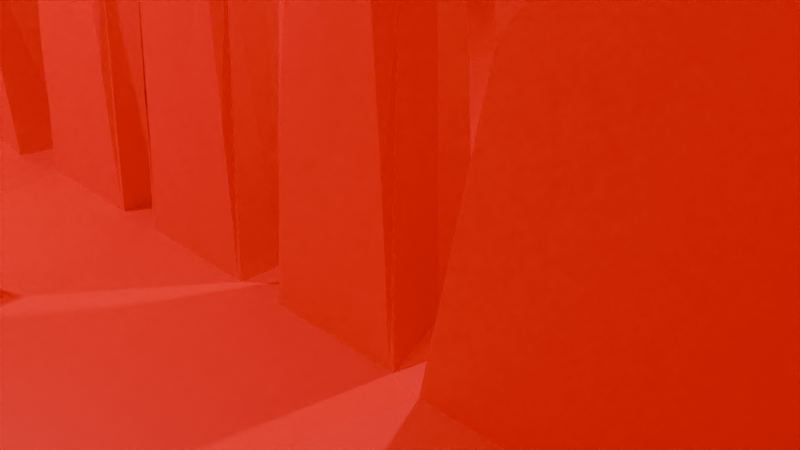 # Source: MapLayout.blend  (saved by Blender 4.3.32; exported with 4.5.12 LTS)
import bpy
from mathutils import Matrix  # noqa: F401  (used for matrix-valued properties, if any)

bpy.ops.wm.read_factory_settings(use_empty=True)
scene = bpy.context.scene
scene.name = 'Scene'

# ---- collections
col_collection = bpy.data.collections.new('Collection'); scene.collection.children.link(col_collection)

# ---- images (referenced by path relative to the original .blend; pixels are not part of the script)
import os
ASSET_DIR = os.environ.get("B2B_ASSET_DIR", "")  # directory of the original .blend (textures are referenced by path, not embedded)
HERE = os.path.dirname(os.path.abspath(__file__))  # packed textures are extracted next to this script under _unpacked/

def load_image(name, relpath, width, height, colorspace="sRGB"):
    """Load a texture the original file referenced (path relative to the .blend, or extracted next to this script)."""
    p = next((c for c in (os.path.join(HERE, relpath), os.path.join(ASSET_DIR, relpath)) if relpath and os.path.exists(c)), "")
    if p:
        img = bpy.data.images.load(p, check_existing=True)
        img.name = name
    else:  # same state as the original file: an image datablock whose file is absent (Cycles renders it pink)
        img = bpy.data.images.new(name, width, height)
        img.source = "FILE"
        img.filepath = "//" + (relpath or name)
    img.colorspace_settings.name = colorspace
    return img
img_marker_texture = load_image('Marker_texture', 'Tilt Brush/Exports/Untitled_3/fbx/Marker.png', 1024, 1024, 'sRGB')

# ---- materials (node trees are filled in below, after node groups)
mat_material_002 = bpy.data.materials.new('Material.002')
mat_material_001 = bpy.data.materials.new('Material.001')
mat_material_005 = bpy.data.materials.new('Material.005')
mat_material_003 = bpy.data.materials.new('Material.003')
mat_material_004 = bpy.data.materials.new('Material.004')
mat_material_006 = bpy.data.materials.new('Material.006')
mat_material_008 = bpy.data.materials.new('Material.008')

# ---- material node trees
mat_material_002.use_nodes = True; mat_material_002.node_tree.nodes.clear()
_N = mat_material_002.node_tree.nodes; _L = mat_material_002.node_tree.links
n0 = _N.new('ShaderNodeBsdfPrincipled'); n0.name = 'Principled BSDF'; n0.location = (10, 300)
n0.inputs[0].default_value = (0.2269, 0.8003, 0.03287, 1.0)
n1 = _N.new('ShaderNodeOutputMaterial'); n1.name = 'Material Output'; n1.location = (300, 300)
_L.new(n0.outputs[0], n1.inputs[0])
n1.is_active_output = True
mat_material_001.use_nodes = True; mat_material_001.node_tree.nodes.clear()
_N = mat_material_001.node_tree.nodes; _L = mat_material_001.node_tree.links
n0 = _N.new('ShaderNodeBsdfPrincipled'); n0.name = 'Principled BSDF'; n0.location = (10, 300)
n0.inputs[0].default_value = (1.0, 0.0003604, 0.0, 1.0)
n1 = _N.new('ShaderNodeOutputMaterial'); n1.name = 'Material Output'; n1.location = (300, 300)
_L.new(n0.outputs[0], n1.inputs[0])
n1.is_active_output = True
mat_material_005.use_nodes = True; mat_material_005.node_tree.nodes.clear()
_N = mat_material_005.node_tree.nodes; _L = mat_material_005.node_tree.links
n0 = _N.new('ShaderNodeBsdfPrincipled'); n0.name = 'Principled BSDF'; n0.location = (10, 300)
n0.inputs[1].default_value = 1.0
n0.inputs[2].default_value = 0.0
n1 = _N.new('ShaderNodeOutputMaterial'); n1.name = 'Material Output'; n1.location = (300, 300)
n2 = _N.new('ShaderNodeTexImage'); n2.name = 'Image Texture'; n2.location = (-336, 258)
n2.image = img_marker_texture
_L.new(n0.outputs[0], n1.inputs[0])
_L.new(n2.outputs[0], n0.inputs[0])
n1.is_active_output = True
mat_material_003.use_nodes = True; mat_material_003.node_tree.nodes.clear()
_N = mat_material_003.node_tree.nodes; _L = mat_material_003.node_tree.links
n0 = _N.new('ShaderNodeBsdfPrincipled'); n0.name = 'Principled BSDF'; n0.location = (10, 300)
n0.inputs[0].default_value = (0.8004, 0.001838, 0.0, 1.0)
n1 = _N.new('ShaderNodeOutputMaterial'); n1.name = 'Material Output'; n1.location = (300, 300)
_L.new(n0.outputs[0], n1.inputs[0])
n1.is_active_output = True
mat_material_004.use_nodes = True; mat_material_004.node_tree.nodes.clear()
_N = mat_material_004.node_tree.nodes; _L = mat_material_004.node_tree.links
n0 = _N.new('ShaderNodeBsdfPrincipled'); n0.name = 'Principled BSDF'; n0.location = (10, 300)
n0.inputs[0].default_value = (0.8003, 0.2654, 0.0005611, 1.0)
n1 = _N.new('ShaderNodeOutputMaterial'); n1.name = 'Material Output'; n1.location = (300, 300)
_L.new(n0.outputs[0], n1.inputs[0])
n1.is_active_output = True
mat_material_006.use_nodes = True; mat_material_006.node_tree.nodes.clear()
_N = mat_material_006.node_tree.nodes; _L = mat_material_006.node_tree.links
n0 = _N.new('ShaderNodeBsdfPrincipled'); n0.name = 'Principled BSDF'; n0.location = (10, 300)
n0.inputs[0].default_value = (0.003244, 0.6365, 0.6724, 1.0)
n0.inputs[2].default_value = 1.0
n0.inputs[3].default_value = 1.0
n1 = _N.new('ShaderNodeOutputMaterial'); n1.name = 'Material Output'; n1.location = (300, 300)
_L.new(n0.outputs[0], n1.inputs[0])
n1.is_active_output = True
mat_material_008.use_nodes = True; mat_material_008.node_tree.nodes.clear()
_N = mat_material_008.node_tree.nodes; _L = mat_material_008.node_tree.links
n0 = _N.new('ShaderNodeBsdfPrincipled'); n0.name = 'Principled BSDF'; n0.location = (10, 300)
n0.inputs[0].default_value = (0.02433, 0.8001, 0.0, 1.0)
n1 = _N.new('ShaderNodeOutputMaterial'); n1.name = 'Material Output'; n1.location = (300, 300)
_L.new(n0.outputs[0], n1.inputs[0])
n1.is_active_output = True

# ---- world
world_world = bpy.data.worlds.new('World'); scene.world = world_world
world_world.use_nodes = True; world_world.node_tree.nodes.clear()
_N = world_world.node_tree.nodes; _L = world_world.node_tree.links
n0 = _N.new('ShaderNodeOutputWorld'); n0.name = 'World Output'; n0.location = (300, 300)
n1 = _N.new('ShaderNodeBackground'); n1.name = 'Background'; n1.location = (10, 300)
n1.inputs[0].default_value = (0.05088, 0.05088, 0.05088, 1.0)
_L.new(n1.outputs[0], n0.inputs[0])
n0.is_active_output = True
world_world.color = (0.05088, 0.05088, 0.05088)
world_world.sun_shadow_jitter_overblur = 0.0

# ---- cameras
cam_camera = bpy.data.cameras.new('Camera')
cam_camera.clip_end = 100.0
cam_camera.ortho_scale = 7.314

# ---- lights
light_light = bpy.data.lights.new('Light', 'POINT')
light_light.energy = 1000.0
light_light.shadow_soft_size = 0.1
light_light_001 = bpy.data.lights.new('Light.001', 'POINT')
light_light_001.energy = 1000.0
light_light_001.shadow_soft_size = 0.1
light_light_002 = bpy.data.lights.new('Light.002', 'POINT')
light_light_002.energy = 1000.0
light_light_002.shadow_soft_size = 0.1
light_light_003 = bpy.data.lights.new('Light.003', 'POINT')
light_light_003.energy = 1000.0
light_light_003.shadow_soft_size = 0.1

# ---- meshes
me_cube_002 = bpy.data.meshes.new('Cube.002')
me_cube_002.from_pydata([(-1.0, -1.0, -1.0), (-1.0, -1.0, 1.0), (-1.0, 1.0, -1.0), (-1.0, 1.0, 1.0), (1.0, -1.0, -1.0), (1.0, -1.0, 1.0), (1.0, 1.0, -1.0), (1.0, 1.0, 1.0), (-1.0, -1.0, 0.3262), (-1.0, 1.0, 0.3262), (1.0, 1.0, 0.3262), (1.0, -1.0, 0.3262), (-1.0, 1.0, 0.1052), (1.0, 1.0, 0.1052), (1.0, -1.0, 0.1052), (-1.0, -1.0, 0.1052), (-1.0, -0.7, 0.1052), (-1.0, -0.7, 0.3262), (1.0, -0.7, 0.3262), (1.0, -0.7, 0.1052), (-1.0, 1.0, -0.4585), (1.0, 1.0, -0.4585), (1.0, -1.0, -0.4585), (-1.0, -1.0, -0.4585), (-0.07664, 1.0, -1.0), (-0.07664, 1.0, 1.0), (-0.07664, -1.0, -1.0), (-0.07664, -1.0, 1.0), (-0.07664, -1.0, 0.3262), (-0.07664, 1.0, 0.3262), (-0.07664, 1.0, 0.1052), (-0.07664, -1.0, 0.1052), (-0.07664, -0.7, 0.3262), (-0.07664, -0.7, 0.1052), (-0.07664, -1.0, -0.4585), (-0.07664, 1.0, -0.4585), (0.2321, 1.0, 1.0), (0.2321, -1.0, -1.0), (0.2321, 1.0, 0.3262), (0.2321, 1.0, 0.1052), (0.2321, 1.0, -0.4585), (0.2321, 1.0, -1.0), (0.2321, -1.0, 1.0), (0.2321, -1.0, 0.3262), (0.2321, -1.0, 0.1052), (0.2321, -0.7, 0.3262), (0.2321, -0.7, 0.1052), (0.2321, -1.0, -0.4585), (-0.09111, -1.4, -1.001), (-0.09111, -1.4, -0.4599), (-0.09561, -1.4, -0.4585), (0.2162, -1.4, -0.4585), (0.2192, -1.4, -1.0), (0.2156, -1.4, -0.4585), (-0.07664, -1.0, -1.0), (0.2321, -1.0, -1.0), (-0.09331, -1.404, -1.0), (0.2321, -1.404, -1.0)], [], [(8, 1, 3, 9), (38, 36, 7, 10), (10, 7, 5, 11), (28, 27, 1, 8), (41, 6, 4, 37), (8, 15, 16, 17), (13, 10, 11, 14), (39, 38, 10, 13), (15, 8, 9, 12), (23, 15, 12, 20), (40, 39, 13, 21), (21, 13, 14, 22), (34, 31, 15, 23), (33, 32, 17, 16), (14, 11, 18, 19), (28, 8, 17, 32), (44, 14, 19, 46), (26, 34, 23, 0), (6, 21, 22, 4), (41, 40, 21, 6), (0, 23, 20, 2), (2, 20, 35, 24), (15, 31, 33, 16), (43, 28, 32, 45), (46, 45, 32, 33), (47, 44, 31, 34), (20, 12, 30, 35), (12, 9, 29, 30), (2, 24, 26, 0), (43, 42, 27, 28), (9, 3, 25, 29), (11, 5, 42, 43), (22, 14, 44, 47), (19, 18, 45, 46), (11, 43, 45, 18), (4, 22, 47, 37), (24, 35, 40, 41), (31, 44, 46, 33), (35, 30, 39, 40), (30, 29, 38, 39), (24, 41, 37, 26), (29, 25, 36, 38), (34, 26, 48, 49), (47, 34, 50, 51), (37, 47, 53, 52), (26, 37, 55, 54), (54, 55, 57, 56), (5, 7, 3, 1)])
me_cube_002.polygons.foreach_set('use_smooth', [0, 0, 0, 0, 0, 0, 0, 0, 0, 0, 0, 0, 0, 0, 0, 0, 0, 0, 0, 0, 0, 0, 0, 0, 0, 1, 0, 0, 0, 0, 0, 0, 0, 0, 0, 0, 0, 0, 0, 0, 0, 0, 0, 1, 0, 0, 0, 0])
_uv = me_cube_002.uv_layers.new(name='UVMap')
_uv.uv.foreach_set('vector', [0.5408, 0.0, 0.625, 0.0, 0.625, 0.25, 0.5408, 0.25, 0.5408, 0.404, 0.625, 0.404, 0.625, 0.5, 0.5408, 0.5, 0.5408, 0.5, 0.625, 0.5, 0.625, 0.75, 0.5408, 0.75, 0.5408, 0.8846, 0.625, 0.8846, 0.625, 1.0, 0.5408, 1.0, 0.279, 0.5, 0.375, 0.5, 0.375, 0.75, 0.279, 0.75, 0.5408, 0.0, 0.5131, 0.0, 0.5131, 0.0, 0.5408, 0.0, 0.5131, 0.5, 0.5408, 0.5, 0.5408, 0.75, 0.5131, 0.75, 0.5131, 0.404, 0.5408, 0.404, 0.5408, 0.5, 0.5131, 0.5, 0.5131, 0.0, 0.5408, 0.0, 0.5408, 0.25, 0.5131, 0.25, 0.4427, 0.0, 0.5131, 0.0, 0.5131, 0.25, 0.4427, 0.25, 0.4427, 0.404, 0.5131, 0.404, 0.5131, 0.5, 0.4427, 0.5, 0.4427, 0.5, 0.5131, 0.5, 0.5131, 0.75, 0.4427, 0.75, 0.4427, 0.8846, 0.5131, 0.8846, 0.5131, 1.0, 0.4427, 1.0, 0.5131, 0.8846, 0.5408, 0.8846, 0.5408, 1.0, 0.5131, 1.0, 0.5131, 0.75, 0.5408, 0.75, 0.5408, 0.75, 0.5131, 0.75, 0.5408, 0.8846, 0.5408, 1.0, 0.5408, 1.0, 0.5408, 0.8846, 0.5131, 0.846, 0.5131, 0.75, 0.5131, 0.75, 0.5131, 0.846, 0.375, 0.8846, 0.4427, 0.8846, 0.4427, 1.0, 0.375, 1.0, 0.375, 0.5, 0.4427, 0.5, 0.4427, 0.75, 0.375, 0.75, 0.375, 0.404, 0.4427, 0.404, 0.4427, 0.5, 0.375, 0.5, 0.375, 0.0, 0.4427, 0.0, 0.4427, 0.25, 0.375, 0.25, 0.375, 0.25, 0.4427, 0.25, 0.4427, 0.3654, 0.375, 0.3654, 0.5131, 1.0, 0.5131, 0.8846, 0.5131, 0.8846, 0.5131, 1.0, 0.5408, 0.846, 0.5408, 0.8846, 0.5408, 0.8846, 0.5408, 0.846, 0.5131, 0.846, 0.5408, 0.846, 0.5408, 0.8846, 0.5131, 0.8846, 0.4427, 0.846, 0.5131, 0.846, 0.5131, 0.8846, 0.4427, 0.8846, 0.4427, 0.25, 0.5131, 0.25, 0.5131, 0.3654, 0.4427, 0.3654, 0.5131, 0.25, 0.5408, 0.25, 0.5408, 0.3654, 0.5131, 0.3654, 0.125, 0.5, 0.2404, 0.5, 0.2404, 0.75, 0.125, 0.75, 0.5408, 0.846, 0.625, 0.846, 0.625, 0.8846, 0.5408, 0.8846, 0.5408, 0.25, 0.625, 0.25, 0.625, 0.3654, 0.5408, 0.3654, 0.5408, 0.75, 0.625, 0.75, 0.625, 0.846, 0.5408, 0.846, 0.4427, 0.75, 0.5131, 0.75, 0.5131, 0.846, 0.4427, 0.846, 0.5131, 0.75, 0.5408, 0.75, 0.5408, 0.846, 0.5131, 0.846, 0.5408, 0.75, 0.5408, 0.846, 0.5408, 0.846, 0.5408, 0.75, 0.375, 0.75, 0.4427, 0.75, 0.4427, 0.846, 0.375, 0.846, 0.375, 0.3654, 0.4427, 0.3654, 0.4427, 0.404, 0.375, 0.404, 0.5131, 0.8846, 0.5131, 0.846, 0.5131, 0.846, 0.5131, 0.8846, 0.4427, 0.3654, 0.5131, 0.3654, 0.5131, 0.404, 0.4427, 0.404, 0.5131, 0.3654, 0.5408, 0.3654, 0.5408, 0.404, 0.5131, 0.404, 0.2404, 0.5, 0.279, 0.5, 0.279, 0.75, 0.2404, 0.75, 0.5408, 0.3654, 0.625, 0.3654, 0.625, 0.404, 0.5408, 0.404, 0.4427, 0.8846, 0.375, 0.8846, 0.375, 0.8846, 0.4427, 0.8846, 0.4427, 0.846, 0.4427, 0.8846, 0.4427, 0.8846, 0.4427, 0.846, 0.375, 0.846, 0.4427, 0.846, 0.4427, 0.846, 0.375, 0.846, 0.2404, 0.75, 0.279, 0.75, 0.279, 0.75, 0.2404, 0.75, 0.2404, 0.75, 0.279, 0.75, 0.279, 0.75, 0.2404, 0.75, 0.625, 0.75, 0.625, 0.5, 0.625, 0.25, 0.625, 0.0])
me_cube_002.materials.append(mat_material_002)
me_cube_002.update()
me_cube_003 = bpy.data.meshes.new('Cube.003')
me_cube_003.from_pydata([(-1.0, -1.0, -1.0), (-1.0, 1.0, -1.0), (1.0, -1.0, -1.0), (1.0, 1.0, -1.0), (-1.0, -1.0, 0.3262), (-1.0, 1.0, 0.3262), (1.0, 1.0, 0.3262), (1.0, -1.0, 0.3262), (-1.0, 1.0, 0.1052), (1.0, 1.0, 0.1052), (1.0, -1.0, 0.1052), (-1.0, -1.0, 0.1052), (-1.0, -1.002, 0.1052), (-1.0, -1.002, 0.3262), (1.0, -1.002, 0.3262), (1.0, -1.002, 0.1052), (-1.0, 1.0, -0.4585), (1.0, 1.0, -0.4585), (1.0, -1.0, -0.4585), (-1.0, -1.0, -0.4585), (-0.07664, 1.0, -1.0), (-0.07664, -1.0, -1.0), (-0.07664, -1.0, 0.3262), (-0.07664, 1.0, 0.3262), (-0.07664, 1.0, 0.1052), (-0.07664, -1.0, 0.1052), (-0.07664, -1.002, 0.3262), (-0.07664, -1.002, 0.1052), (-0.07664, -1.0, -0.4585), (-0.07664, 1.0, -0.4585), (0.2321, -1.0, -1.0), (0.2321, 1.0, 0.3262), (0.2321, 1.0, 0.1052), (0.2321, 1.0, -0.4585), (0.2321, 1.0, -1.0), (0.2321, -1.0, 0.3262), (0.2321, -1.0, 0.1052), (0.2321, -1.002, 0.3262), (0.2321, -1.002, 0.1052), (0.2321, -1.0, -0.4585), (0.2321, -1.0, -1.0), (0.2321, -1.0, -0.4585), (-1.0, 0.0, -1.0), (1.0, 0.0, -1.0), (1.0, 0.0, 0.3262), (-1.0, 0.0, 0.3262), (-1.0, 0.0, 0.1052), (1.0, 0.0, 0.1052), (1.0, 0.0, -0.4585), (-1.0, 0.0, -0.4585), (-0.2415, -0.01523, -0.9953), (0.5321, 4.53e-08, -1.0), (1.0, 0.09341, -1.0), (-1.0, 0.09341, 0.3262), (-1.0, 0.09341, 0.1052), (-1.0, 0.09341, -0.4585), (-1.0, 0.09341, -1.0), (1.0, 0.09341, 0.3262), (1.0, 0.09341, 0.1052), (1.0, 0.09341, -0.4585), (-0.2415, 0.1072, -0.9953), (0.5321, 0.09341, -1.0), (-1.0, 0.0, 0.2), (1.0, 0.0, 0.2), (-0.2415, 0.0004893, -0.3859), (0.5321, 4.53e-08, -0.4), (1.0, 0.09341, 0.2), (-1.0, 0.09341, 0.2), (-0.2415, 0.09292, -0.3859), (0.5321, 0.09341, -0.4), (-1.0, 0.0, 0.2), (1.0, 0.0, 0.2), (-0.07664, 0.0, 0.2), (0.2321, 0.0, 0.2), (1.0, 0.09341, 0.2), (-1.0, 0.09341, 0.2), (-0.07664, 0.09341, 0.2), (0.2321, 0.09341, 0.2), (0.07772, 1.0, -1.0), (0.07772, -1.0, 0.3262), (0.07772, -1.0, 0.1052), (0.07772, -1.002, 0.3262), (0.07772, -1.002, 0.1052), (0.07772, -1.0, -0.4585), (0.07772, -1.0, -1.0), (0.07772, 1.0, 0.3262), (0.07772, 1.0, 0.1052), (0.07772, 1.0, -0.4585), (0.1504, 1.097e-08, -1.0), (0.1504, 0.09341, -1.0), (0.1504, 1.097e-08, -0.4), (0.1504, 0.09341, -0.4), (0.07772, 0.0, 0.2), (0.07772, 0.09341, 0.2), (0.0005411, 1.0, -1.0), (0.0005411, -1.0, 0.3262), (0.0005411, -1.0, 0.1052), (0.0005412, -1.002, 0.3262), (0.0005412, -1.002, 0.1052), (0.0005411, -1.0, -0.4585), (-0.0518, -7.903e-09, -1.0), (-0.0518, 0.09341, -1.0), (-0.0518, 0.09341, -0.4), (0.0005411, 0.09341, 0.2), (0.0005411, -1.0, -1.0), (0.0005411, 1.0, 0.3262), (0.0005411, 1.0, 0.1052), (0.0005411, 1.0, -0.4585), (-0.0518, -7.903e-09, -0.4), (0.0005411, 0.0, 0.2), (0.1549, -1.0, -1.0), (0.1549, 1.0, 0.3262), (0.1549, 1.0, 0.1052), (0.1549, 1.0, -0.4585), (0.3526, 2.985e-08, -0.4), (0.1549, 0.0, 0.2), (0.1549, 1.0, -1.0), (0.1549, -1.0, 0.3262), (0.1549, -1.0, 0.1052), (0.1549, -1.002, 0.3262), (0.1549, -1.002, 0.1052), (0.1549, -1.0, -0.4585), (0.3526, 2.985e-08, -1.0), (0.3526, 0.09341, -1.0), (0.3526, 0.09341, -0.4), (0.1549, 0.09341, 0.2), (-0.03805, 1.0, -1.0), (-0.03805, -1.0, 0.3262), (-0.03805, -1.0, 0.1052), (-0.03805, -1.002, 0.3262), (-0.03805, -1.002, 0.1052), (-0.03805, -1.0, -0.4585), (-0.1984, -2.421e-08, -1.0), (-0.1984, 0.09341, -1.0), (-0.1984, 0.09341, -0.4), (-0.03805, 0.09341, 0.2), (-0.03805, -1.0, -1.0), (-0.03805, 1.0, 0.3262), (-0.03805, 1.0, 0.1052), (-0.03805, 1.0, -0.4585), (-0.1984, -2.421e-08, -0.4), (-0.03805, 0.0, 0.2), (0.03913, -1.0, -1.0), (0.03913, 1.0, 0.3262), (0.03913, 1.0, 0.1052), (0.03913, 1.0, -0.4585), (0.003807, -5.334e-09, -0.4), (0.03913, 0.0, 0.2), (0.03913, 1.0, -1.0), (0.03913, -1.0, 0.3262), (0.03913, -1.0, 0.1052), (0.03913, -1.002, 0.3262), (0.03913, -1.002, 0.1052), (0.03913, -1.0, -0.4585), (0.003807, -5.334e-09, -1.0), (0.003807, 0.09341, -1.0), (0.003807, 0.09341, -0.4), (0.03913, 0.09341, 0.2), (0.1163, 1.0, -1.0), (0.1163, -1.0, 0.3262), (0.1163, -1.0, 0.1052), (0.1163, -1.002, 0.3262), (0.1163, -1.002, 0.1052), (0.1163, -1.0, -0.4585), (0.206, 1.354e-08, -1.0), (0.206, 0.09341, -1.0), (0.206, 0.09341, -0.4), (0.1163, 0.09341, 0.2), (0.1163, -1.0, -1.0), (0.1163, 1.0, 0.3262), (0.1163, 1.0, 0.1052), (0.1163, 1.0, -0.4585), (0.206, 1.354e-08, -0.4), (0.1163, 0.0, 0.2), (0.1935, -1.0, -1.0), (0.1935, 1.0, 0.3262), (0.1935, 1.0, 0.1052), (0.1935, 1.0, -0.4585), (0.4065, 0.0004893, -0.3953), (0.1935, 0.0, 0.2), (0.1935, 1.0, -1.0), (0.1935, -1.0, 0.3262), (0.1935, -1.0, 0.1052), (0.1935, -1.002, 0.3262), (0.1935, -1.002, 0.1052), (0.1935, -1.0, -0.4585), (0.4065, -0.01523, -0.9953), (0.4065, 0.1072, -0.9953), (0.4065, 0.09292, -0.3953), (0.1935, 0.09341, 0.2), (-1.0, -1.0, 1.0), (-1.0, 1.0, 1.0), (1.0, -1.0, 1.0), (1.0, 1.0, 1.0), (-1.0, -1.0, 0.3262), (-1.0, 1.0, 0.3262), (1.0, 1.0, 0.3262), (1.0, -1.0, 0.3262), (-0.07664, 1.0, 1.0), (-0.07664, -1.0, 1.0), (-0.07664, -1.0, 0.3262), (-0.07664, 1.0, 0.3262), (0.2321, 1.0, 1.0), (0.2321, 1.0, 0.3262), (0.2321, -1.0, 1.0), (0.2321, -1.0, 0.3262), (-1.0, 0.0, 1.0), (1.0, 0.0, 1.0), (1.0, 0.0, 0.3262), (-1.0, 0.0, 0.3262), (-1.0, 0.09341, 1.0), (-1.0, 0.09341, 0.3262), (1.0, 0.09341, 1.0), (1.0, 0.09341, 0.3262), (-1.0, 0.0, 0.2), (1.0, 0.0, 0.2), (-0.07664, 0.0, 0.2), (0.2321, 0.0, 0.2), (1.0, 0.09341, 0.2), (-1.0, 0.09341, 0.2), (-0.07664, 0.09341, 0.2), (0.2321, 0.09341, 0.2), (-1.0, 0.0, 1.0), (1.0, 0.0, 1.0), (-0.07664, 0.0, 1.0), (0.2321, 0.0, 1.0), (1.0, 0.09341, 1.0), (-1.0, 0.09341, 1.0), (-0.07664, 0.09341, 1.0), (0.2321, 0.09341, 1.0), (0.07772, -1.0, 1.0), (0.07772, -1.0, 0.3262), (0.07772, 1.0, 1.0), (0.07772, 1.0, 0.3262), (0.0005411, -1.0, 1.0), (0.0005411, -1.0, 0.3262), (0.0005411, 1.0, 1.0), (0.0005411, 1.0, 0.3262), (0.1549, 1.0, 1.0), (0.1549, 1.0, 0.3262), (0.1549, -1.0, 1.0), (0.1549, -1.0, 0.3262), (-0.03805, -1.0, 1.0), (-0.03805, -1.0, 0.3262), (-0.03805, 1.0, 1.0), (-0.03805, 1.0, 0.3262), (0.03913, 1.0, 1.0), (0.03913, 1.0, 0.3262), (0.03913, -1.0, 1.0), (0.03913, -1.0, 0.3262), (0.1163, -1.0, 1.0), (0.1163, -1.0, 0.3262), (0.1163, 1.0, 1.0), (0.1163, 1.0, 0.3262), (0.1935, 1.0, 1.0), (0.1935, 1.0, 0.3262), (0.1935, -1.0, 1.0), (0.1935, -1.0, 0.3262), (-0.2312, 0.0467, -1.0), (-0.2312, 0.0467, -0.4), (-0.307, 0.109, -0.7), (-0.307, -0.01557, -0.7), (0.1504, 0.0467, -0.4), (0.1504, 0.0467, -1.0), (-0.0518, 0.0467, -1.0), (-0.0518, 0.0467, -0.4), (0.3526, 0.0467, -0.4), (0.3582, 0.0467, -0.9676), (-0.2015, 0.0467, -0.9676), (-0.1984, 0.0467, -0.4), (0.003807, 0.0467, -0.4), (0.003807, 0.0467, -1.0), (0.206, 0.0467, -1.0), (0.206, 0.0467, -0.4), (0.4082, 0.0467, -0.4), (0.4082, 0.0467, -1.0), (-0.191, 0.08084, -0.7), (-0.191, 0.01257, -0.7), (-0.0592, 0.01257, -0.7), (-0.0592, 0.08084, -0.7), (0.01122, 0.01257, -0.7), (0.01115, 0.0809, -0.7), (0.1277, 0.09341, -0.7), (0.1419, 0.01346, -0.7), (0.3452, 0.08084, -0.7), (0.3452, 0.01257, -0.7), (0.2134, 0.08084, -0.7), (0.2134, 0.01257, -0.7), (0.4462, -0.01557, -0.7), (0.4462, 0.109, -0.7), (0.431, 0.0467, -0.7), (0.2097, 0.0467, -0.7), (0.3489, 0.0467, -0.7), (-0.1947, 0.0467, -0.7), (-0.0555, 0.0467, -0.7), (0.007499, 0.04672, -0.7), (0.1426, 0.05007, -0.7), (-0.2766, 0.0467, -0.7), (0.0005411, -1.0, -0.4585), (-0.03805, -1.0, -0.4585), (0.003807, -5.334e-09, -0.4), (0.1504, 1.097e-08, -0.4), (-0.1984, -2.421e-08, -0.4), (-0.0518, -7.903e-09, -0.4), (0.206, 1.354e-08, -0.4), (0.3526, 2.985e-08, -0.4), (-0.05669, -8.473e-09, -0.9913), (-0.1935, -2.364e-08, -0.9913), (-0.05669, 0.09341, -0.9944), (-0.1935, 0.09341, -0.9944), (-0.06347, 0.09341, -0.4207), (-0.1867, 0.09341, -0.4207), (0.1455, 1.04e-08, -0.9944), (0.008697, -4.764e-09, -0.9944), (0.1455, 0.09341, -0.9944), (0.008697, 0.09341, -0.9944), (0.1504, 0.09341, -0.4), (0.003807, 0.09341, -0.4), (0.3477, 2.928e-08, -0.9944), (0.2109, 1.411e-08, -0.9944), (0.3477, 0.09341, -0.9944), (0.2109, 0.09341, -0.9944), (0.3526, 0.09341, -0.4), (0.206, 0.09341, -0.4), (-0.1725, 0.08982, -0.7), (-0.1725, 0.003589, -0.7), (-0.07763, 0.003589, -0.7), (-0.07763, 0.08982, -0.7), (0.02968, 0.003605, -0.7), (0.02941, 0.09006, -0.7), (0.1205, 0.09319, -0.7), (0.1243, 0.003828, -0.7), (0.3267, 0.08982, -0.7), (0.3267, 0.003589, -0.7), (0.2319, 0.08982, -0.7), (0.2319, 0.003589, -0.7), (0.07709, 2.819e-09, -0.4), (-0.1251, -1.606e-08, -0.4), (0.2793, 2.169e-08, -0.4), (-0.1251, -1.606e-08, -1.0), (-0.1251, 0.09341, -0.9973), (-0.1251, 0.09341, -0.4), (0.0771, 2.819e-09, -0.9973), (0.0771, 0.09341, -0.9973), (0.07709, 0.09341, -0.4), (0.2793, 2.169e-08, -0.9973), (0.2793, 0.09341, -0.9973), (0.2793, 0.09341, -0.4), (-0.187, 0.09341, -0.55), (-0.187, -2.249e-08, -0.85), (-0.06313, -9.614e-09, -0.55), (-0.06313, 0.09341, -0.85), (0.01522, -3.611e-09, -0.85), (0.01522, 0.09341, -0.55), (0.1391, 0.09341, -0.85), (0.1391, 9.26e-09, -0.55), (0.3412, 0.09341, -0.85), (0.3412, 2.813e-08, -0.55), (0.2174, 0.09341, -0.55), (0.2174, 1.526e-08, -0.85), (-0.187, 0.09341, -0.85), (-0.187, -2.249e-08, -0.55), (-0.06313, -9.614e-09, -0.85), (-0.06313, 0.09341, -0.55), (0.01522, -3.611e-09, -0.55), (0.01522, 0.09341, -0.85), (0.1391, 0.09341, -0.55), (0.1391, 9.26e-09, -0.85), (0.3412, 0.09341, -0.55), (0.3412, 2.813e-08, -0.85), (0.2174, 0.09341, -0.85), (0.2174, 1.526e-08, -0.55), (0.2793, 0.09162, -0.7), (0.07605, 0.09252, -0.7), (-0.1251, 0.09162, -0.7), (-0.1251, 0.001784, -0.7), (0.07706, 0.001844, -0.7), (0.2793, 0.001784, -0.7), (0.2793, 2.17e-08, -0.85), (0.07714, 2.825e-09, -0.55), (-0.125, -1.605e-08, -0.55), (-0.125, 0.09341, -0.85), (0.07714, 0.09341, -0.85), (0.2793, 0.09341, -0.55), (0.2793, 0.09341, -0.85), (0.07714, 0.09341, -0.55), (-0.125, 0.09341, -0.55), (-0.125, -1.605e-08, -0.85), (0.07714, 2.825e-09, -0.85), (0.2793, 2.17e-08, -0.55)], [], [(51, 43, 2, 30), (4, 11, 12, 13), (47, 44, 7, 10), (32, 31, 6, 9), (54, 53, 5, 8), (55, 54, 8, 16), (33, 32, 9, 17), (48, 47, 10, 18), (28, 25, 11, 19), (27, 26, 13, 12), (10, 7, 14, 15), (22, 4, 13, 26), (36, 10, 15, 38), (21, 28, 19, 0), (43, 48, 18, 2), (34, 33, 17, 3), (56, 55, 16, 1), (1, 16, 29, 20), (11, 25, 27, 12), (127, 22, 26, 129), (130, 129, 26, 27), (131, 128, 25, 28), (16, 8, 24, 29), (8, 5, 23, 24), (42, 50, 21, 0), (18, 10, 36, 39), (15, 14, 37, 38), (7, 35, 37, 14), (2, 18, 39, 30), (180, 177, 33, 34), (182, 36, 38, 184), (177, 176, 32, 33), (176, 175, 31, 32), (186, 51, 30, 174), (30, 39, 41, 40), (56, 60, 258, 50, 42), (0, 19, 49, 42), (52, 59, 48, 43), (59, 58, 47, 48), (19, 11, 46, 49), (11, 4, 45, 46), (58, 57, 44, 47), (61, 52, 43, 51), (34, 3, 52, 61), (9, 6, 57, 58), (17, 9, 58, 59), (3, 17, 59, 52), (1, 20, 60, 56), (180, 34, 61, 187), (42, 49, 55, 56), (49, 46, 54, 55), (46, 45, 53, 54), (56, 60, 260, 68, 67), (61, 52, 66, 69), (297, 261, 64, 259), (42, 50, 261, 64, 62), (51, 61, 69, 65), (51, 43, 63, 65), (269, 134, 68, 259), (67, 68, 76, 75), (140, 64, 72, 141), (65, 63, 71, 73), (188, 69, 77, 189), (69, 66, 74, 77), (62, 64, 72, 70), (64, 259, 68, 76, 72), (156, 91, 93, 157), (172, 90, 92, 173), (273, 166, 91, 262), (148, 78, 89, 155), (154, 88, 84, 142), (144, 143, 85, 86), (145, 144, 86, 87), (150, 80, 82, 152), (148, 145, 87, 78), (163, 160, 80, 83), (162, 161, 81, 82), (159, 79, 81, 161), (126, 139, 107, 94), (128, 96, 98, 130), (139, 138, 106, 107), (138, 137, 105, 106), (132, 100, 104, 136), (126, 94, 101, 133), (134, 102, 103, 135), (146, 108, 109, 147), (270, 156, 102, 265), (153, 150, 96, 99), (152, 151, 97, 98), (149, 95, 97, 151), (181, 117, 119, 183), (184, 183, 119, 120), (185, 182, 118, 121), (274, 188, 124, 266), (178, 114, 115, 179), (166, 124, 125, 167), (158, 116, 123, 165), (164, 122, 110, 168), (170, 169, 111, 112), (171, 170, 112, 113), (160, 118, 120, 162), (158, 171, 113, 116), (68, 134, 135, 76), (20, 126, 133, 60), (258, 268, 132, 50), (50, 132, 136, 21), (24, 23, 137, 138), (29, 24, 138, 139), (25, 128, 130, 27), (20, 29, 139, 126), (108, 140, 141, 109), (296, 283, 90, 262), (99, 96, 128, 131), (98, 97, 129, 130), (95, 127, 129, 97), (79, 149, 151, 81), (82, 81, 151, 152), (83, 80, 150, 153), (295, 281, 156, 270), (90, 146, 147, 92), (94, 107, 145, 148), (96, 150, 152, 98), (107, 106, 144, 145), (106, 105, 143, 144), (100, 154, 142, 104), (264, 271, 154, 100), (94, 148, 155, 101), (102, 156, 157, 103), (78, 87, 171, 158), (80, 160, 162, 82), (87, 86, 170, 171), (86, 85, 169, 170), (88, 164, 168, 84), (263, 272, 164, 88), (78, 158, 165, 89), (91, 166, 167, 93), (117, 159, 161, 119), (120, 119, 161, 162), (121, 118, 160, 163), (294, 279, 101, 264), (114, 172, 173, 115), (65, 178, 179, 73), (293, 277, 132, 268), (39, 36, 182, 185), (38, 37, 183, 184), (35, 181, 183, 37), (124, 188, 189, 125), (116, 180, 187, 123), (267, 275, 186, 122), (122, 186, 174, 110), (112, 111, 175, 176), (113, 112, 176, 177), (118, 182, 184, 120), (116, 113, 177, 180), (292, 285, 114, 266), (291, 287, 164, 272), (290, 289, 188, 274), (69, 188, 289, 187, 61), (186, 288, 178, 65, 51), (276, 133, 309, 360, 324), (164, 287, 335, 359, 319), (100, 132, 307, 339, 306), (146, 90, 301, 336, 300), (166, 286, 334, 358, 323), (114, 285, 333, 357, 305), (211, 210, 191, 195), (203, 202, 193, 196), (208, 207, 192, 197), (200, 199, 190, 194), (243, 242, 199, 200), (195, 191, 198, 201), (197, 192, 204, 205), (255, 254, 202, 203), (213, 212, 207, 208), (194, 190, 206, 209), (196, 193, 212, 213), (209, 206, 210, 211), (221, 218, 226, 229), (214, 216, 224, 222), (219, 220, 228, 227), (217, 215, 223, 225), (247, 246, 232, 233), (251, 250, 230, 231), (245, 244, 236, 237), (249, 248, 234, 235), (257, 256, 240, 241), (253, 252, 238, 239), (201, 198, 244, 245), (235, 234, 242, 243), (231, 230, 248, 249), (237, 236, 246, 247), (233, 232, 252, 253), (241, 240, 250, 251), (221, 229, 228, 220), (205, 204, 256, 257), (217, 225, 224, 216), (239, 238, 254, 255), (212, 210, 206, 207), (287, 172, 304, 371, 335), (123, 284, 332, 356, 320), (286, 165, 321, 370, 334), (91, 156, 317, 344, 316), (90, 283, 331, 355, 301), (285, 122, 318, 369, 333), (288, 290, 274, 178), (186, 275, 290, 288), (275, 187, 289, 290), (286, 291, 272, 165), (166, 273, 291, 286), (273, 172, 287, 291), (284, 292, 266, 124), (123, 267, 292, 284), (267, 122, 285, 292), (123, 187, 275, 267), (276, 293, 268, 133), (134, 269, 293, 276), (269, 140, 277, 293), (278, 294, 264, 100), (108, 265, 294, 278), (265, 102, 279, 294), (89, 165, 272, 263), (101, 155, 271, 264), (280, 295, 270, 146), (154, 271, 295, 280), (271, 155, 281, 295), (282, 296, 262, 91), (89, 263, 296, 282), (263, 88, 283, 296), (60, 133, 268, 258), (178, 274, 266, 114), (146, 270, 265, 108), (172, 273, 262, 90), (140, 269, 259, 64), (260, 297, 259, 68), (60, 258, 297, 260), (258, 50, 261, 297), (99, 131, 299, 298), (389, 338, 305, 357), (388, 342, 313, 352), (387, 339, 307, 349), (386, 341, 311, 348), (385, 344, 317, 353), (384, 346, 320, 356), (383, 372, 332, 368), (382, 373, 329, 365), (381, 374, 324, 360), (380, 375, 325, 361), (379, 376, 328, 364), (378, 377, 333, 369), (133, 101, 308, 340, 309), (277, 140, 302, 361, 325), (102, 134, 311, 341, 310), (278, 100, 306, 362, 326), (134, 276, 324, 348, 311), (140, 108, 303, 337, 302), (279, 102, 310, 363, 327), (132, 277, 325, 349, 307), (122, 164, 319, 345, 318), (280, 146, 300, 364, 328), (108, 278, 326, 350, 303), (165, 123, 320, 346, 321), (281, 155, 315, 365, 329), (101, 279, 327, 351, 308), (124, 166, 323, 347, 322), (282, 91, 316, 366, 330), (154, 280, 328, 352, 313), (283, 88, 312, 367, 331), (156, 281, 329, 353, 317), (88, 154, 313, 342, 312), (284, 124, 322, 368, 332), (89, 282, 330, 354, 314), (155, 89, 314, 343, 315), (172, 114, 305, 338, 304), (345, 378, 369, 318), (319, 359, 378, 345), (359, 335, 377, 378), (336, 379, 364, 300), (301, 355, 379, 336), (355, 331, 376, 379), (337, 380, 361, 302), (303, 350, 380, 337), (350, 326, 375, 380), (340, 381, 360, 309), (308, 351, 381, 340), (351, 327, 374, 381), (343, 382, 365, 315), (314, 354, 382, 343), (354, 330, 373, 382), (347, 383, 368, 322), (323, 358, 383, 347), (358, 334, 372, 383), (372, 384, 356, 332), (334, 370, 384, 372), (370, 321, 346, 384), (373, 385, 353, 329), (330, 366, 385, 373), (366, 316, 344, 385), (374, 386, 348, 324), (327, 363, 386, 374), (363, 310, 341, 386), (375, 387, 349, 325), (326, 362, 387, 375), (362, 306, 339, 387), (376, 388, 352, 328), (331, 367, 388, 376), (367, 312, 342, 388), (377, 389, 357, 333), (335, 371, 389, 377), (371, 304, 338, 389)])
me_cube_003.polygons.foreach_set('use_smooth', [0, 0, 0, 0, 0, 0, 0, 0, 0, 0, 0, 0, 0, 0, 0, 0, 0, 0, 0, 0, 0, 1, 0, 0, 0, 0, 0, 0, 0, 0, 0, 0, 0, 0, 0, 0, 0, 0, 0, 0, 0, 0, 0, 0, 0, 0, 0, 0, 0, 0, 0, 0, 0, 0, 0, 0, 0, 0, 0, 0, 0, 0, 0, 0, 0, 0, 0, 0, 0, 0, 0, 0, 0, 0, 0, 1, 0, 0, 0, 0, 0, 0, 0, 0, 0, 0, 0, 1, 0, 0, 0, 0, 1, 0, 0, 0, 0, 0, 0, 0, 0, 0, 0, 0, 0, 0, 0, 0, 0, 0, 0, 0, 1, 0, 0, 0, 0, 1, 0, 0, 0, 0, 0, 0, 0, 0, 0, 0, 0, 0, 0, 0, 0, 0, 0, 0, 0, 0, 1, 0, 0, 0, 0, 1, 0, 0, 0, 0, 0, 0, 0, 0, 0, 0, 0, 0, 0, 0, 0, 0, 0, 0, 0, 0, 0, 0, 0, 0, 0, 0, 0, 0, 0, 0, 0, 0, 0, 0, 0, 0, 0, 0, 0, 0, 0, 0, 0, 0, 0, 0, 0, 0, 0, 0, 0, 0, 0, 0, 0, 0, 0, 0, 0, 0, 0, 0, 0, 0, 0, 0, 0, 0, 0, 0, 0, 0, 0, 0, 0, 0, 0, 0, 0, 0, 0, 0, 0, 0, 0, 0, 0, 0, 0, 0, 0, 0, 1, 0, 0, 0, 0, 0, 0, 0, 0, 0, 0, 0, 0, 0, 0, 0, 0, 0, 0, 0, 0, 0, 0, 0, 0, 0, 0, 0, 0, 0, 0, 0, 0, 0, 0, 0, 0, 0, 0, 0, 0, 0, 0, 0, 0, 0, 0, 0, 0, 0, 0, 0, 0, 0, 0, 0, 0, 0, 0, 0, 0, 0, 0, 0, 0, 0, 0, 0, 0, 0, 0, 0, 0])
_uv = me_cube_003.uv_layers.new(name='UVMap')
_uv.uv.foreach_set('vector', [0.279, 0.625, 0.375, 0.625, 0.375, 0.75, 0.279, 0.75, 0.5408, 0.0, 0.5131, 0.0, 0.5131, 0.0, 0.5408, 0.0, 0.5131, 0.625, 0.5408, 0.625, 0.5408, 0.75, 0.5131, 0.75, 0.5131, 0.404, 0.5408, 0.404, 0.5408, 0.5, 0.5131, 0.5, 0.5131, 0.1367, 0.5408, 0.1367, 0.5408, 0.25, 0.5131, 0.25, 0.4427, 0.1367, 0.5131, 0.1367, 0.5131, 0.25, 0.4427, 0.25, 0.4427, 0.404, 0.5131, 0.404, 0.5131, 0.5, 0.4427, 0.5, 0.4427, 0.625, 0.5131, 0.625, 0.5131, 0.75, 0.4427, 0.75, 0.4427, 0.8846, 0.5131, 0.8846, 0.5131, 1.0, 0.4427, 1.0, 0.5131, 0.8846, 0.5408, 0.8846, 0.5408, 1.0, 0.5131, 1.0, 0.5131, 0.75, 0.5408, 0.75, 0.5408, 0.75, 0.5131, 0.75, 0.5408, 0.8846, 0.5408, 1.0, 0.5408, 1.0, 0.5408, 0.8846, 0.5131, 0.846, 0.5131, 0.75, 0.5131, 0.75, 0.5131, 0.846, 0.375, 0.8846, 0.4427, 0.8846, 0.4427, 1.0, 0.375, 1.0, 0.375, 0.625, 0.4427, 0.625, 0.4427, 0.75, 0.375, 0.75, 0.375, 0.404, 0.4427, 0.404, 0.4427, 0.5, 0.375, 0.5, 0.375, 0.1367, 0.4427, 0.1367, 0.4427, 0.25, 0.375, 0.25, 0.375, 0.25, 0.4427, 0.25, 0.4427, 0.3654, 0.375, 0.3654, 0.5131, 1.0, 0.5131, 0.8846, 0.5131, 0.8846, 0.5131, 1.0, 0.5408, 0.8798, 0.5408, 0.8846, 0.5408, 0.8846, 0.5408, 0.8798, 0.5131, 0.8798, 0.5408, 0.8798, 0.5408, 0.8846, 0.5131, 0.8846, 0.4427, 0.8798, 0.5131, 0.8798, 0.5131, 0.8846, 0.4427, 0.8846, 0.4427, 0.25, 0.5131, 0.25, 0.5131, 0.3654, 0.4427, 0.3654, 0.5131, 0.25, 0.5408, 0.25, 0.5408, 0.3654, 0.5131, 0.3654, 0.125, 0.625, 0.2404, 0.625, 0.2404, 0.75, 0.125, 0.75, 0.4427, 0.75, 0.5131, 0.75, 0.5131, 0.846, 0.4427, 0.846, 0.5131, 0.75, 0.5408, 0.75, 0.5408, 0.846, 0.5131, 0.846, 0.5408, 0.75, 0.5408, 0.846, 0.5408, 0.846, 0.5408, 0.75, 0.375, 0.75, 0.4427, 0.75, 0.4427, 0.846, 0.375, 0.846, 0.375, 0.3992, 0.4427, 0.3992, 0.4427, 0.404, 0.375, 0.404, 0.5131, 0.8508, 0.5131, 0.846, 0.5131, 0.846, 0.5131, 0.8508, 0.4427, 0.3992, 0.5131, 0.3992, 0.5131, 0.404, 0.4427, 0.404, 0.5131, 0.3992, 0.5408, 0.3992, 0.5408, 0.404, 0.5131, 0.404, 0.2742, 0.625, 0.279, 0.625, 0.279, 0.75, 0.2742, 0.75, 0.375, 0.846, 0.4427, 0.846, 0.4427, 0.846, 0.375, 0.846, 0.125, 0.6133, 0.2404, 0.6133, 0.2404, 0.6192, 0.2404, 0.625, 0.125, 0.625, 0.375, 0.0, 0.4427, 0.0, 0.4427, 0.125, 0.375, 0.125, 0.375, 0.6133, 0.4427, 0.6133, 0.4427, 0.625, 0.375, 0.625, 0.4427, 0.6133, 0.5131, 0.6133, 0.5131, 0.625, 0.4427, 0.625, 0.4427, 0.0, 0.5131, 0.0, 0.5131, 0.125, 0.4427, 0.125, 0.5131, 0.0, 0.5408, 0.0, 0.5408, 0.125, 0.5131, 0.125, 0.5131, 0.6133, 0.5408, 0.6133, 0.5408, 0.625, 0.5131, 0.625, 0.279, 0.6133, 0.375, 0.6133, 0.375, 0.625, 0.279, 0.625, 0.279, 0.5, 0.375, 0.5, 0.375, 0.6133, 0.279, 0.6133, 0.5131, 0.5, 0.5408, 0.5, 0.5408, 0.6133, 0.5131, 0.6133, 0.4427, 0.5, 0.5131, 0.5, 0.5131, 0.6133, 0.4427, 0.6133, 0.375, 0.5, 0.4427, 0.5, 0.4427, 0.6133, 0.375, 0.6133, 0.125, 0.5, 0.2404, 0.5, 0.2404, 0.6133, 0.125, 0.6133, 0.2742, 0.5, 0.279, 0.5, 0.279, 0.6133, 0.2742, 0.6133, 0.375, 0.125, 0.4427, 0.125, 0.4427, 0.1367, 0.375, 0.1367, 0.4427, 0.125, 0.5131, 0.125, 0.5131, 0.1367, 0.4427, 0.1367, 0.5131, 0.125, 0.5408, 0.125, 0.5408, 0.1367, 0.5131, 0.1367, 0.125, 0.6133, 0.2404, 0.6133, 0.2404, 0.6133, 0.2404, 0.6133, 0.125, 0.6133, 0.279, 0.6133, 0.375, 0.6133, 0.375, 0.6133, 0.279, 0.6133, 0.2404, 0.6192, 0.2404, 0.625, 0.2404, 0.625, 0.2404, 0.6192, 0.125, 0.625, 0.2404, 0.625, 0.2404, 0.625, 0.2404, 0.625, 0.125, 0.625, 0.279, 0.625, 0.279, 0.6133, 0.279, 0.6133, 0.279, 0.625, 0.279, 0.625, 0.375, 0.625, 0.375, 0.625, 0.279, 0.625, 0.2452, 0.6192, 0.2452, 0.6133, 0.2404, 0.6133, 0.2404, 0.6192, 0.125, 0.6133, 0.2404, 0.6133, 0.2404, 0.6133, 0.125, 0.6133, 0.2452, 0.625, 0.2404, 0.625, 0.2404, 0.625, 0.2452, 0.625, 0.279, 0.625, 0.375, 0.625, 0.375, 0.625, 0.279, 0.625, 0.2742, 0.6133, 0.279, 0.6133, 0.279, 0.6133, 0.2742, 0.6133, 0.279, 0.6133, 0.375, 0.6133, 0.375, 0.6133, 0.279, 0.6133, 0.125, 0.625, 0.2404, 0.625, 0.2404, 0.625, 0.125, 0.625, 0.2404, 0.625, 0.2404, 0.6192, 0.2404, 0.6133, 0.2404, 0.6133, 0.2404, 0.625, 0.2549, 0.6133, 0.2597, 0.6133, 0.2597, 0.6133, 0.2549, 0.6133, 0.2645, 0.625, 0.2597, 0.625, 0.2597, 0.625, 0.2645, 0.625, 0.2645, 0.6192, 0.2645, 0.6133, 0.2597, 0.6133, 0.2597, 0.6192, 0.2549, 0.5, 0.2597, 0.5, 0.2597, 0.6133, 0.2549, 0.6133, 0.2549, 0.625, 0.2597, 0.625, 0.2597, 0.75, 0.2549, 0.75, 0.5131, 0.3799, 0.5408, 0.3799, 0.5408, 0.3847, 0.5131, 0.3847, 0.4427, 0.3799, 0.5131, 0.3799, 0.5131, 0.3847, 0.4427, 0.3847, 0.5131, 0.8701, 0.5131, 0.8653, 0.5131, 0.8653, 0.5131, 0.8701, 0.375, 0.3799, 0.4427, 0.3799, 0.4427, 0.3847, 0.375, 0.3847, 0.4427, 0.8605, 0.5131, 0.8605, 0.5131, 0.8653, 0.4427, 0.8653, 0.5131, 0.8605, 0.5408, 0.8605, 0.5408, 0.8653, 0.5131, 0.8653, 0.5408, 0.8605, 0.5408, 0.8653, 0.5408, 0.8653, 0.5408, 0.8605, 0.375, 0.3702, 0.4427, 0.3702, 0.4427, 0.3751, 0.375, 0.3751, 0.5131, 0.8798, 0.5131, 0.8749, 0.5131, 0.8749, 0.5131, 0.8798, 0.4427, 0.3702, 0.5131, 0.3702, 0.5131, 0.3751, 0.4427, 0.3751, 0.5131, 0.3702, 0.5408, 0.3702, 0.5408, 0.3751, 0.5131, 0.3751, 0.2452, 0.625, 0.2501, 0.625, 0.2501, 0.75, 0.2452, 0.75, 0.2452, 0.5, 0.2501, 0.5, 0.2501, 0.6133, 0.2452, 0.6133, 0.2452, 0.6133, 0.2501, 0.6133, 0.2501, 0.6133, 0.2452, 0.6133, 0.2549, 0.625, 0.2501, 0.625, 0.2501, 0.625, 0.2549, 0.625, 0.2549, 0.6192, 0.2549, 0.6133, 0.2501, 0.6133, 0.2501, 0.6192, 0.4427, 0.8701, 0.5131, 0.8701, 0.5131, 0.8749, 0.4427, 0.8749, 0.5131, 0.8701, 0.5408, 0.8701, 0.5408, 0.8749, 0.5131, 0.8749, 0.5408, 0.8701, 0.5408, 0.8749, 0.5408, 0.8749, 0.5408, 0.8701, 0.5408, 0.8508, 0.5408, 0.8556, 0.5408, 0.8556, 0.5408, 0.8508, 0.5131, 0.8508, 0.5408, 0.8508, 0.5408, 0.8556, 0.5131, 0.8556, 0.4427, 0.8508, 0.5131, 0.8508, 0.5131, 0.8556, 0.4427, 0.8556, 0.2742, 0.6192, 0.2742, 0.6133, 0.2694, 0.6133, 0.2694, 0.6192, 0.2742, 0.625, 0.2694, 0.625, 0.2694, 0.625, 0.2742, 0.625, 0.2645, 0.6133, 0.2694, 0.6133, 0.2694, 0.6133, 0.2645, 0.6133, 0.2645, 0.5, 0.2694, 0.5, 0.2694, 0.6133, 0.2645, 0.6133, 0.2645, 0.625, 0.2694, 0.625, 0.2694, 0.75, 0.2645, 0.75, 0.5131, 0.3895, 0.5408, 0.3895, 0.5408, 0.3944, 0.5131, 0.3944, 0.4427, 0.3895, 0.5131, 0.3895, 0.5131, 0.3944, 0.4427, 0.3944, 0.5131, 0.8605, 0.5131, 0.8556, 0.5131, 0.8556, 0.5131, 0.8605, 0.375, 0.3895, 0.4427, 0.3895, 0.4427, 0.3944, 0.375, 0.3944, 0.2404, 0.6133, 0.2452, 0.6133, 0.2452, 0.6133, 0.2404, 0.6133, 0.2404, 0.5, 0.2452, 0.5, 0.2452, 0.6133, 0.2404, 0.6133, 0.2404, 0.6192, 0.2452, 0.6192, 0.2452, 0.625, 0.2404, 0.625, 0.2404, 0.625, 0.2452, 0.625, 0.2452, 0.75, 0.2404, 0.75, 0.5131, 0.3654, 0.5408, 0.3654, 0.5408, 0.3702, 0.5131, 0.3702, 0.4427, 0.3654, 0.5131, 0.3654, 0.5131, 0.3702, 0.4427, 0.3702, 0.5131, 0.8846, 0.5131, 0.8798, 0.5131, 0.8798, 0.5131, 0.8846, 0.375, 0.3654, 0.4427, 0.3654, 0.4427, 0.3702, 0.375, 0.3702, 0.2501, 0.625, 0.2452, 0.625, 0.2452, 0.625, 0.2501, 0.625, 0.2597, 0.6192, 0.2597, 0.625, 0.2597, 0.625, 0.2597, 0.6192, 0.4427, 0.8749, 0.5131, 0.8749, 0.5131, 0.8798, 0.4427, 0.8798, 0.5131, 0.8749, 0.5408, 0.8749, 0.5408, 0.8798, 0.5131, 0.8798, 0.5408, 0.8749, 0.5408, 0.8798, 0.5408, 0.8798, 0.5408, 0.8749, 0.5408, 0.8653, 0.5408, 0.8701, 0.5408, 0.8701, 0.5408, 0.8653, 0.5131, 0.8653, 0.5408, 0.8653, 0.5408, 0.8701, 0.5131, 0.8701, 0.4427, 0.8653, 0.5131, 0.8653, 0.5131, 0.8701, 0.4427, 0.8701, 0.2549, 0.6192, 0.2549, 0.6133, 0.2549, 0.6133, 0.2549, 0.6192, 0.2597, 0.625, 0.2549, 0.625, 0.2549, 0.625, 0.2597, 0.625, 0.375, 0.3751, 0.4427, 0.3751, 0.4427, 0.3799, 0.375, 0.3799, 0.5131, 0.8749, 0.5131, 0.8701, 0.5131, 0.8701, 0.5131, 0.8749, 0.4427, 0.3751, 0.5131, 0.3751, 0.5131, 0.3799, 0.4427, 0.3799, 0.5131, 0.3751, 0.5408, 0.3751, 0.5408, 0.3799, 0.5131, 0.3799, 0.2501, 0.625, 0.2549, 0.625, 0.2549, 0.75, 0.2501, 0.75, 0.2501, 0.6192, 0.2549, 0.6192, 0.2549, 0.625, 0.2501, 0.625, 0.2501, 0.5, 0.2549, 0.5, 0.2549, 0.6133, 0.2501, 0.6133, 0.2501, 0.6133, 0.2549, 0.6133, 0.2549, 0.6133, 0.2501, 0.6133, 0.375, 0.3847, 0.4427, 0.3847, 0.4427, 0.3895, 0.375, 0.3895, 0.5131, 0.8653, 0.5131, 0.8605, 0.5131, 0.8605, 0.5131, 0.8653, 0.4427, 0.3847, 0.5131, 0.3847, 0.5131, 0.3895, 0.4427, 0.3895, 0.5131, 0.3847, 0.5408, 0.3847, 0.5408, 0.3895, 0.5131, 0.3895, 0.2597, 0.625, 0.2645, 0.625, 0.2645, 0.75, 0.2597, 0.75, 0.2597, 0.6192, 0.2645, 0.6192, 0.2645, 0.625, 0.2597, 0.625, 0.2597, 0.5, 0.2645, 0.5, 0.2645, 0.6133, 0.2597, 0.6133, 0.2597, 0.6133, 0.2645, 0.6133, 0.2645, 0.6133, 0.2597, 0.6133, 0.5408, 0.8556, 0.5408, 0.8605, 0.5408, 0.8605, 0.5408, 0.8556, 0.5131, 0.8556, 0.5408, 0.8556, 0.5408, 0.8605, 0.5131, 0.8605, 0.4427, 0.8556, 0.5131, 0.8556, 0.5131, 0.8605, 0.4427, 0.8605, 0.2501, 0.6192, 0.2501, 0.6133, 0.2501, 0.6133, 0.2501, 0.6192, 0.2694, 0.625, 0.2645, 0.625, 0.2645, 0.625, 0.2694, 0.625, 0.279, 0.625, 0.2742, 0.625, 0.2742, 0.625, 0.279, 0.625, 0.2452, 0.6192, 0.2452, 0.625, 0.2452, 0.625, 0.2452, 0.6192, 0.4427, 0.846, 0.5131, 0.846, 0.5131, 0.8508, 0.4427, 0.8508, 0.5131, 0.846, 0.5408, 0.846, 0.5408, 0.8508, 0.5131, 0.8508, 0.5408, 0.846, 0.5408, 0.8508, 0.5408, 0.8508, 0.5408, 0.846, 0.2694, 0.6133, 0.2742, 0.6133, 0.2742, 0.6133, 0.2694, 0.6133, 0.2694, 0.5, 0.2742, 0.5, 0.2742, 0.6133, 0.2694, 0.6133, 0.2694, 0.6192, 0.2742, 0.6192, 0.2742, 0.625, 0.2694, 0.625, 0.2694, 0.625, 0.2742, 0.625, 0.2742, 0.75, 0.2694, 0.75, 0.5131, 0.3944, 0.5408, 0.3944, 0.5408, 0.3992, 0.5131, 0.3992, 0.4427, 0.3944, 0.5131, 0.3944, 0.5131, 0.3992, 0.4427, 0.3992, 0.5131, 0.8556, 0.5131, 0.8508, 0.5131, 0.8508, 0.5131, 0.8556, 0.375, 0.3944, 0.4427, 0.3944, 0.4427, 0.3992, 0.375, 0.3992, 0.2694, 0.6192, 0.2694, 0.625, 0.2694, 0.625, 0.2694, 0.6192, 0.2645, 0.6192, 0.2645, 0.625, 0.2645, 0.625, 0.2645, 0.6192, 0.2742, 0.6192, 0.2742, 0.6133, 0.2742, 0.6133, 0.2742, 0.6192, 0.279, 0.6133, 0.2742, 0.6133, 0.2742, 0.6133, 0.2742, 0.6133, 0.279, 0.6133, 0.2742, 0.625, 0.2742, 0.625, 0.2742, 0.625, 0.279, 0.625, 0.279, 0.625, 0.2452, 0.6133, 0.2452, 0.6133, 0.2452, 0.6133, 0.2452, 0.6133, 0.2452, 0.6133, 0.2645, 0.625, 0.2645, 0.625, 0.2645, 0.625, 0.2645, 0.625, 0.2645, 0.625, 0.2501, 0.625, 0.2452, 0.625, 0.2452, 0.625, 0.2477, 0.625, 0.2501, 0.625, 0.2549, 0.625, 0.2597, 0.625, 0.2597, 0.625, 0.2573, 0.625, 0.2549, 0.625, 0.2645, 0.6133, 0.2645, 0.6133, 0.2645, 0.6133, 0.2645, 0.6133, 0.2645, 0.6133, 0.2694, 0.625, 0.2694, 0.625, 0.2694, 0.625, 0.2694, 0.625, 0.2694, 0.625, 0.5408, 0.1367, 0.625, 0.1367, 0.625, 0.25, 0.5408, 0.25, 0.5408, 0.404, 0.625, 0.404, 0.625, 0.5, 0.5408, 0.5, 0.5408, 0.625, 0.625, 0.625, 0.625, 0.75, 0.5408, 0.75, 0.5408, 0.8846, 0.625, 0.8846, 0.625, 1.0, 0.5408, 1.0, 0.5408, 0.8798, 0.625, 0.8798, 0.625, 0.8846, 0.5408, 0.8846, 0.5408, 0.25, 0.625, 0.25, 0.625, 0.3654, 0.5408, 0.3654, 0.5408, 0.75, 0.625, 0.75, 0.625, 0.846, 0.5408, 0.846, 0.5408, 0.3992, 0.625, 0.3992, 0.625, 0.404, 0.5408, 0.404, 0.5408, 0.6133, 0.625, 0.6133, 0.625, 0.625, 0.5408, 0.625, 0.5408, 0.0, 0.625, 0.0, 0.625, 0.125, 0.5408, 0.125, 0.5408, 0.5, 0.625, 0.5, 0.625, 0.6133, 0.5408, 0.6133, 0.5408, 0.125, 0.625, 0.125, 0.625, 0.1367, 0.5408, 0.1367, 0.279, 0.6133, 0.375, 0.6133, 0.375, 0.6133, 0.279, 0.6133, 0.125, 0.625, 0.2404, 0.625, 0.2404, 0.625, 0.125, 0.625, 0.125, 0.6133, 0.2404, 0.6133, 0.2404, 0.6133, 0.125, 0.6133, 0.279, 0.625, 0.375, 0.625, 0.375, 0.625, 0.279, 0.625, 0.5408, 0.3799, 0.625, 0.3799, 0.625, 0.3847, 0.5408, 0.3847, 0.5408, 0.8605, 0.625, 0.8605, 0.625, 0.8653, 0.5408, 0.8653, 0.5408, 0.3702, 0.625, 0.3702, 0.625, 0.3751, 0.5408, 0.3751, 0.5408, 0.8701, 0.625, 0.8701, 0.625, 0.8749, 0.5408, 0.8749, 0.5408, 0.8508, 0.625, 0.8508, 0.625, 0.8556, 0.5408, 0.8556, 0.5408, 0.3895, 0.625, 0.3895, 0.625, 0.3944, 0.5408, 0.3944, 0.5408, 0.3654, 0.625, 0.3654, 0.625, 0.3702, 0.5408, 0.3702, 0.5408, 0.8749, 0.625, 0.8749, 0.625, 0.8798, 0.5408, 0.8798, 0.5408, 0.8653, 0.625, 0.8653, 0.625, 0.8701, 0.5408, 0.8701, 0.5408, 0.3751, 0.625, 0.3751, 0.625, 0.3799, 0.5408, 0.3799, 0.5408, 0.3847, 0.625, 0.3847, 0.625, 0.3895, 0.5408, 0.3895, 0.5408, 0.8556, 0.625, 0.8556, 0.625, 0.8605, 0.5408, 0.8605, 0.279, 0.6133, 0.279, 0.6133, 0.2404, 0.6133, 0.2404, 0.6133, 0.5408, 0.846, 0.625, 0.846, 0.625, 0.8508, 0.5408, 0.8508, 0.279, 0.625, 0.279, 0.625, 0.2404, 0.625, 0.2404, 0.625, 0.5408, 0.3944, 0.625, 0.3944, 0.625, 0.3992, 0.5408, 0.3992, 0.625, 0.6133, 0.625, 0.1367, 0.625, 0.125, 0.625, 0.625, 0.2645, 0.625, 0.2645, 0.625, 0.2645, 0.625, 0.2645, 0.625, 0.2645, 0.625, 0.2694, 0.6133, 0.2694, 0.6133, 0.2694, 0.6133, 0.2694, 0.6133, 0.2694, 0.6133, 0.2645, 0.6133, 0.2645, 0.6133, 0.2645, 0.6133, 0.2645, 0.6133, 0.2645, 0.6133, 0.2597, 0.6133, 0.2549, 0.6133, 0.2549, 0.6133, 0.2573, 0.6133, 0.2597, 0.6133, 0.2597, 0.625, 0.2597, 0.625, 0.2597, 0.625, 0.2597, 0.625, 0.2597, 0.625, 0.2694, 0.625, 0.2694, 0.625, 0.2694, 0.625, 0.2694, 0.625, 0.2694, 0.625, 0.2742, 0.625, 0.2742, 0.6192, 0.2742, 0.6192, 0.2742, 0.625, 0.2742, 0.625, 0.2742, 0.6192, 0.2742, 0.6192, 0.2742, 0.625, 0.2742, 0.6192, 0.2742, 0.6133, 0.2742, 0.6133, 0.2742, 0.6192, 0.2645, 0.6133, 0.2645, 0.6192, 0.2645, 0.6192, 0.2645, 0.6133, 0.2645, 0.6133, 0.2645, 0.6192, 0.2645, 0.6192, 0.2645, 0.6133, 0.2645, 0.6192, 0.2645, 0.625, 0.2645, 0.625, 0.2645, 0.6192, 0.2694, 0.6133, 0.2694, 0.6192, 0.2694, 0.6192, 0.2694, 0.6133, 0.2694, 0.6133, 0.2694, 0.6192, 0.2694, 0.6192, 0.2694, 0.6133, 0.2694, 0.6192, 0.2694, 0.625, 0.2694, 0.625, 0.2694, 0.6192, 0.2694, 0.6133, 0.2742, 0.6133, 0.2742, 0.6192, 0.2694, 0.6192, 0.2452, 0.6133, 0.2452, 0.6192, 0.2452, 0.6192, 0.2452, 0.6133, 0.2452, 0.6133, 0.2452, 0.6192, 0.2452, 0.6192, 0.2452, 0.6133, 0.2452, 0.6192, 0.2452, 0.625, 0.2452, 0.625, 0.2452, 0.6192, 0.2501, 0.625, 0.2501, 0.6192, 0.2501, 0.6192, 0.2501, 0.625, 0.2501, 0.625, 0.2501, 0.6192, 0.2501, 0.6192, 0.2501, 0.625, 0.2501, 0.6192, 0.2501, 0.6133, 0.2501, 0.6133, 0.2501, 0.6192, 0.2597, 0.6133, 0.2645, 0.6133, 0.2645, 0.6192, 0.2597, 0.6192, 0.2501, 0.6133, 0.2549, 0.6133, 0.2549, 0.6192, 0.2501, 0.6192, 0.2549, 0.625, 0.2549, 0.6192, 0.2549, 0.6192, 0.2549, 0.625, 0.2549, 0.625, 0.2549, 0.6192, 0.2549, 0.6192, 0.2549, 0.625, 0.2549, 0.6192, 0.2549, 0.6133, 0.2549, 0.6133, 0.2549, 0.6192, 0.2597, 0.6133, 0.2597, 0.6192, 0.2597, 0.6192, 0.2597, 0.6133, 0.2597, 0.6133, 0.2597, 0.6192, 0.2597, 0.6192, 0.2597, 0.6133, 0.2597, 0.6192, 0.2597, 0.625, 0.2597, 0.625, 0.2597, 0.6192, 0.2404, 0.6133, 0.2452, 0.6133, 0.2452, 0.6192, 0.2404, 0.6192, 0.2742, 0.625, 0.2742, 0.6192, 0.2694, 0.6192, 0.2694, 0.625, 0.2549, 0.625, 0.2549, 0.6192, 0.2501, 0.6192, 0.2501, 0.625, 0.2645, 0.625, 0.2645, 0.6192, 0.2597, 0.6192, 0.2597, 0.625, 0.2452, 0.625, 0.2452, 0.6192, 0.2404, 0.6192, 0.2404, 0.625, 0.2404, 0.6133, 0.2404, 0.6192, 0.2404, 0.6192, 0.2404, 0.6133, 0.2404, 0.6133, 0.2404, 0.6192, 0.2404, 0.6192, 0.2404, 0.6133, 0.2404, 0.6192, 0.2404, 0.625, 0.2404, 0.625, 0.2404, 0.6192, 0.4427, 0.8749, 0.4427, 0.8798, 0.4427, 0.8798, 0.4427, 0.8749, 0.267, 0.625, 0.267, 0.625, 0.2694, 0.625, 0.2694, 0.625, 0.2573, 0.625, 0.2573, 0.625, 0.2549, 0.625, 0.2549, 0.625, 0.2477, 0.625, 0.2477, 0.625, 0.2452, 0.625, 0.2452, 0.625, 0.2477, 0.6133, 0.2477, 0.6133, 0.2452, 0.6133, 0.2452, 0.6133, 0.2573, 0.6133, 0.2573, 0.6133, 0.2549, 0.6133, 0.2549, 0.6133, 0.267, 0.6133, 0.267, 0.6133, 0.2694, 0.6133, 0.2694, 0.6133, 0.267, 0.6133, 0.267, 0.6133, 0.2694, 0.6133, 0.2694, 0.6133, 0.2573, 0.6133, 0.2573, 0.6133, 0.2549, 0.6133, 0.2549, 0.6133, 0.2477, 0.6133, 0.2477, 0.6133, 0.2452, 0.6133, 0.2452, 0.6133, 0.2477, 0.625, 0.2477, 0.625, 0.2452, 0.625, 0.2452, 0.625, 0.2573, 0.625, 0.2573, 0.625, 0.2549, 0.625, 0.2549, 0.625, 0.267, 0.625, 0.267, 0.625, 0.2694, 0.625, 0.2694, 0.625, 0.2452, 0.6133, 0.2501, 0.6133, 0.2501, 0.6133, 0.2477, 0.6133, 0.2452, 0.6133, 0.2452, 0.625, 0.2452, 0.625, 0.2452, 0.625, 0.2452, 0.625, 0.2452, 0.625, 0.2501, 0.6133, 0.2452, 0.6133, 0.2452, 0.6133, 0.2477, 0.6133, 0.2501, 0.6133, 0.2501, 0.625, 0.2501, 0.625, 0.2501, 0.625, 0.2501, 0.625, 0.2501, 0.625, 0.2452, 0.6133, 0.2452, 0.6133, 0.2452, 0.6133, 0.2452, 0.6133, 0.2452, 0.6133, 0.2452, 0.625, 0.2501, 0.625, 0.2501, 0.625, 0.2477, 0.625, 0.2452, 0.625, 0.2501, 0.6133, 0.2501, 0.6133, 0.2501, 0.6133, 0.2501, 0.6133, 0.2501, 0.6133, 0.2452, 0.625, 0.2452, 0.625, 0.2452, 0.625, 0.2452, 0.625, 0.2452, 0.625, 0.2694, 0.625, 0.2645, 0.625, 0.2645, 0.625, 0.267, 0.625, 0.2694, 0.625, 0.2549, 0.625, 0.2549, 0.625, 0.2549, 0.625, 0.2549, 0.625, 0.2549, 0.625, 0.2501, 0.625, 0.2501, 0.625, 0.2501, 0.625, 0.2501, 0.625, 0.2501, 0.625, 0.2645, 0.6133, 0.2694, 0.6133, 0.2694, 0.6133, 0.267, 0.6133, 0.2645, 0.6133, 0.2549, 0.6133, 0.2549, 0.6133, 0.2549, 0.6133, 0.2549, 0.6133, 0.2549, 0.6133, 0.2501, 0.6133, 0.2501, 0.6133, 0.2501, 0.6133, 0.2501, 0.6133, 0.2501, 0.6133, 0.2694, 0.6133, 0.2645, 0.6133, 0.2645, 0.6133, 0.267, 0.6133, 0.2694, 0.6133, 0.2597, 0.6133, 0.2597, 0.6133, 0.2597, 0.6133, 0.2597, 0.6133, 0.2597, 0.6133, 0.2549, 0.625, 0.2549, 0.625, 0.2549, 0.625, 0.2549, 0.625, 0.2549, 0.625, 0.2597, 0.625, 0.2597, 0.625, 0.2597, 0.625, 0.2597, 0.625, 0.2597, 0.625, 0.2549, 0.6133, 0.2549, 0.6133, 0.2549, 0.6133, 0.2549, 0.6133, 0.2549, 0.6133, 0.2597, 0.625, 0.2549, 0.625, 0.2549, 0.625, 0.2573, 0.625, 0.2597, 0.625, 0.2694, 0.6133, 0.2694, 0.6133, 0.2694, 0.6133, 0.2694, 0.6133, 0.2694, 0.6133, 0.2597, 0.6133, 0.2597, 0.6133, 0.2597, 0.6133, 0.2597, 0.6133, 0.2597, 0.6133, 0.2549, 0.6133, 0.2597, 0.6133, 0.2597, 0.6133, 0.2573, 0.6133, 0.2549, 0.6133, 0.2645, 0.625, 0.2694, 0.625, 0.2694, 0.625, 0.267, 0.625, 0.2645, 0.625, 0.267, 0.625, 0.267, 0.625, 0.2694, 0.625, 0.2694, 0.625, 0.2645, 0.625, 0.2645, 0.625, 0.267, 0.625, 0.267, 0.625, 0.2645, 0.625, 0.2645, 0.625, 0.267, 0.625, 0.267, 0.625, 0.2573, 0.625, 0.2573, 0.625, 0.2549, 0.625, 0.2549, 0.625, 0.2597, 0.625, 0.2597, 0.625, 0.2573, 0.625, 0.2573, 0.625, 0.2597, 0.625, 0.2597, 0.625, 0.2573, 0.625, 0.2573, 0.625, 0.2477, 0.625, 0.2477, 0.625, 0.2452, 0.625, 0.2452, 0.625, 0.2501, 0.625, 0.2501, 0.625, 0.2477, 0.625, 0.2477, 0.625, 0.2501, 0.625, 0.2501, 0.625, 0.2477, 0.625, 0.2477, 0.625, 0.2477, 0.6133, 0.2477, 0.6133, 0.2452, 0.6133, 0.2452, 0.6133, 0.2501, 0.6133, 0.2501, 0.6133, 0.2477, 0.6133, 0.2477, 0.6133, 0.2501, 0.6133, 0.2501, 0.6133, 0.2477, 0.6133, 0.2477, 0.6133, 0.2573, 0.6133, 0.2573, 0.6133, 0.2549, 0.6133, 0.2549, 0.6133, 0.2597, 0.6133, 0.2597, 0.6133, 0.2573, 0.6133, 0.2573, 0.6133, 0.2597, 0.6133, 0.2597, 0.6133, 0.2573, 0.6133, 0.2573, 0.6133, 0.267, 0.6133, 0.267, 0.6133, 0.2694, 0.6133, 0.2694, 0.6133, 0.2645, 0.6133, 0.2645, 0.6133, 0.267, 0.6133, 0.267, 0.6133, 0.2645, 0.6133, 0.2645, 0.6133, 0.267, 0.6133, 0.267, 0.6133, 0.267, 0.6133, 0.267, 0.6133, 0.2694, 0.6133, 0.2694, 0.6133, 0.2645, 0.6133, 0.2645, 0.6133, 0.267, 0.6133, 0.267, 0.6133, 0.2645, 0.6133, 0.2645, 0.6133, 0.267, 0.6133, 0.267, 0.6133, 0.2573, 0.6133, 0.2573, 0.6133, 0.2549, 0.6133, 0.2549, 0.6133, 0.2597, 0.6133, 0.2597, 0.6133, 0.2573, 0.6133, 0.2573, 0.6133, 0.2597, 0.6133, 0.2597, 0.6133, 0.2573, 0.6133, 0.2573, 0.6133, 0.2477, 0.6133, 0.2477, 0.6133, 0.2452, 0.6133, 0.2452, 0.6133, 0.2501, 0.6133, 0.2501, 0.6133, 0.2477, 0.6133, 0.2477, 0.6133, 0.2501, 0.6133, 0.2501, 0.6133, 0.2477, 0.6133, 0.2477, 0.6133, 0.2477, 0.625, 0.2477, 0.625, 0.2452, 0.625, 0.2452, 0.625, 0.2501, 0.625, 0.2501, 0.625, 0.2477, 0.625, 0.2477, 0.625, 0.2501, 0.625, 0.2501, 0.625, 0.2477, 0.625, 0.2477, 0.625, 0.2573, 0.625, 0.2573, 0.625, 0.2549, 0.625, 0.2549, 0.625, 0.2597, 0.625, 0.2597, 0.625, 0.2573, 0.625, 0.2573, 0.625, 0.2597, 0.625, 0.2597, 0.625, 0.2573, 0.625, 0.2573, 0.625, 0.267, 0.625, 0.267, 0.625, 0.2694, 0.625, 0.2694, 0.625, 0.2645, 0.625, 0.2645, 0.625, 0.267, 0.625, 0.267, 0.625, 0.2645, 0.625, 0.2645, 0.625, 0.267, 0.625, 0.267, 0.625])
me_cube_003.materials.append(mat_material_001)
me_cube_003.materials.append(mat_material_005)
me_cube_003.update()
me_plane = bpy.data.meshes.new('Plane')
me_plane.from_pydata([(-1.0, -1.0, 0.0), (1.0, -1.0, 0.0), (-1.0, 1.0, 0.0), (1.0, 1.0, 0.0)], [], [(0, 1, 3, 2)])
_uv = me_plane.uv_layers.new(name='UVMap')
_uv.uv.foreach_set('vector', [0.0, 0.0, 1.0, 0.0, 1.0, 1.0, 0.0, 1.0])
me_plane.materials.append(mat_material_003)
me_plane.update()
me_cylinder = bpy.data.meshes.new('Cylinder')
me_cylinder.from_pydata([(0.0, 1.0, -1.0), (0.0, 1.0, 1.0), (0.1951, 0.9808, -1.0), (0.1951, 0.9808, 1.0), (0.3827, 0.9239, -1.0), (0.3827, 0.9239, 1.0), (0.5556, 0.8315, -1.0), (0.5556, 0.8315, 1.0), (0.7071, 0.7071, -1.0), (0.7071, 0.7071, 1.0), (0.8315, 0.5556, -1.0), (0.8315, 0.5556, 1.0), (0.9239, 0.3827, -1.0), (0.9239, 0.3827, 1.0), (0.9808, 0.1951, -1.0), (0.9808, 0.1951, 1.0), (1.0, 0.0, -1.0), (1.0, 0.0, 1.0), (0.9808, -0.1951, -1.0), (0.9808, -0.1951, 1.0), (0.9239, -0.3827, -1.0), (0.9239, -0.3827, 1.0), (0.8315, -0.5556, -1.0), (0.8315, -0.5556, 1.0), (0.7071, -0.7071, -1.0), (0.7071, -0.7071, 1.0), (0.5556, -0.8315, -1.0), (0.5556, -0.8315, 1.0), (0.3827, -0.9239, -1.0), (0.3827, -0.9239, 1.0), (0.1951, -0.9808, -1.0), (0.1951, -0.9808, 1.0), (0.0, -1.0, -1.0), (0.0, -1.0, 1.0), (-0.1951, -0.9808, -1.0), (-0.1951, -0.9808, 1.0), (-0.3827, -0.9239, -1.0), (-0.3827, -0.9239, 1.0), (-0.5556, -0.8315, -1.0), (-0.5556, -0.8315, 1.0), (-0.7071, -0.7071, -1.0), (-0.7071, -0.7071, 1.0), (-0.8315, -0.5556, -1.0), (-0.8315, -0.5556, 1.0), (-0.9239, -0.3827, -1.0), (-0.9239, -0.3827, 1.0), (-0.9808, -0.1951, -1.0), (-0.9808, -0.1951, 1.0), (-1.0, 0.0, -1.0), (-1.0, 0.0, 1.0), (-0.9808, 0.1951, -1.0), (-0.9808, 0.1951, 1.0), (-0.9239, 0.3827, -1.0), (-0.9239, 0.3827, 1.0), (-0.8315, 0.5556, -1.0), (-0.8315, 0.5556, 1.0), (-0.7071, 0.7071, -1.0), (-0.7071, 0.7071, 1.0), (-0.5556, 0.8315, -1.0), (-0.5556, 0.8315, 1.0), (-0.3827, 0.9239, -1.0), (-0.3827, 0.9239, 1.0), (-0.1951, 0.9808, -1.0), (-0.1951, 0.9808, 1.0)], [], [(0, 1, 3, 2), (2, 3, 5, 4), (4, 5, 7, 6), (6, 7, 9, 8), (8, 9, 11, 10), (10, 11, 13, 12), (12, 13, 15, 14), (14, 15, 17, 16), (16, 17, 19, 18), (18, 19, 21, 20), (20, 21, 23, 22), (22, 23, 25, 24), (24, 25, 27, 26), (26, 27, 29, 28), (28, 29, 31, 30), (30, 31, 33, 32), (32, 33, 35, 34), (34, 35, 37, 36), (36, 37, 39, 38), (38, 39, 41, 40), (40, 41, 43, 42), (42, 43, 45, 44), (44, 45, 47, 46), (46, 47, 49, 48), (48, 49, 51, 50), (50, 51, 53, 52), (52, 53, 55, 54), (54, 55, 57, 56), (56, 57, 59, 58), (58, 59, 61, 60), (3, 1, 63, 61, 59, 57, 55, 53, 51, 49, 47, 45, 43, 41, 39, 37, 35, 33, 31, 29, 27, 25, 23, 21, 19, 17, 15, 13, 11, 9, 7, 5), (60, 61, 63, 62), (62, 63, 1, 0), (0, 2, 4, 6, 8, 10, 12, 14, 16, 18, 20, 22, 24, 26, 28, 30, 32, 34, 36, 38, 40, 42, 44, 46, 48, 50, 52, 54, 56, 58, 60, 62)])
_uv = me_cylinder.uv_layers.new(name='UVMap')
_uv.uv.foreach_set('vector', [1.0, 0.5, 1.0, 1.0, 0.9688, 1.0, 0.9688, 0.5, 0.9688, 0.5, 0.9688, 1.0, 0.9375, 1.0, 0.9375, 0.5, 0.9375, 0.5, 0.9375, 1.0, 0.9062, 1.0, 0.9062, 0.5, 0.9062, 0.5, 0.9062, 1.0, 0.875, 1.0, 0.875, 0.5, 0.875, 0.5, 0.875, 1.0, 0.8438, 1.0, 0.8438, 0.5, 0.8438, 0.5, 0.8438, 1.0, 0.8125, 1.0, 0.8125, 0.5, 0.8125, 0.5, 0.8125, 1.0, 0.7812, 1.0, 0.7812, 0.5, 0.7812, 0.5, 0.7812, 1.0, 0.75, 1.0, 0.75, 0.5, 0.75, 0.5, 0.75, 1.0, 0.7188, 1.0, 0.7188, 0.5, 0.7188, 0.5, 0.7188, 1.0, 0.6875, 1.0, 0.6875, 0.5, 0.6875, 0.5, 0.6875, 1.0, 0.6562, 1.0, 0.6562, 0.5, 0.6562, 0.5, 0.6562, 1.0, 0.625, 1.0, 0.625, 0.5, 0.625, 0.5, 0.625, 1.0, 0.5938, 1.0, 0.5938, 0.5, 0.5938, 0.5, 0.5938, 1.0, 0.5625, 1.0, 0.5625, 0.5, 0.5625, 0.5, 0.5625, 1.0, 0.5312, 1.0, 0.5312, 0.5, 0.5312, 0.5, 0.5312, 1.0, 0.5, 1.0, 0.5, 0.5, 0.5, 0.5, 0.5, 1.0, 0.4688, 1.0, 0.4688, 0.5, 0.4688, 0.5, 0.4688, 1.0, 0.4375, 1.0, 0.4375, 0.5, 0.4375, 0.5, 0.4375, 1.0, 0.4062, 1.0, 0.4062, 0.5, 0.4062, 0.5, 0.4062, 1.0, 0.375, 1.0, 0.375, 0.5, 0.375, 0.5, 0.375, 1.0, 0.3438, 1.0, 0.3438, 0.5, 0.3438, 0.5, 0.3438, 1.0, 0.3125, 1.0, 0.3125, 0.5, 0.3125, 0.5, 0.3125, 1.0, 0.2812, 1.0, 0.2812, 0.5, 0.2812, 0.5, 0.2812, 1.0, 0.25, 1.0, 0.25, 0.5, 0.25, 0.5, 0.25, 1.0, 0.2188, 1.0, 0.2188, 0.5, 0.2188, 0.5, 0.2188, 1.0, 0.1875, 1.0, 0.1875, 0.5, 0.1875, 0.5, 0.1875, 1.0, 0.1562, 1.0, 0.1562, 0.5, 0.1562, 0.5, 0.1562, 1.0, 0.125, 1.0, 0.125, 0.5, 0.125, 0.5, 0.125, 1.0, 0.09375, 1.0, 0.09375, 0.5, 0.09375, 0.5, 0.09375, 1.0, 0.0625, 1.0, 0.0625, 0.5, 0.2968, 0.4854, 0.25, 0.49, 0.2032, 0.4854, 0.1582, 0.4717, 0.1167, 0.4496, 0.08029, 0.4197, 0.05045, 0.3833, 0.02827, 0.3418, 0.01461, 0.2968, 0.01, 0.25, 0.01461, 0.2032, 0.02827, 0.1582, 0.05045, 0.1167, 0.08029, 0.08029, 0.1167, 0.05045, 0.1582, 0.02827, 0.2032, 0.01461, 0.25, 0.01, 0.2968, 0.01461, 0.3418, 0.02827, 0.3833, 0.05045, 0.4197, 0.08029, 0.4496, 0.1167, 0.4717, 0.1582, 0.4854, 0.2032, 0.49, 0.25, 0.4854, 0.2968, 0.4717, 0.3418, 0.4496, 0.3833, 0.4197, 0.4197, 0.3833, 0.4496, 0.3418, 0.4717, 0.0625, 0.5, 0.0625, 1.0, 0.03125, 1.0, 0.03125, 0.5, 0.03125, 0.5, 0.03125, 1.0, 0.0, 1.0, 0.0, 0.5, 0.75, 0.49, 0.7968, 0.4854, 0.8418, 0.4717, 0.8833, 0.4496, 0.9197, 0.4197, 0.9496, 0.3833, 0.9717, 0.3418, 0.9854, 0.2968, 0.99, 0.25, 0.9854, 0.2032, 0.9717, 0.1582, 0.9496, 0.1167, 0.9197, 0.08029, 0.8833, 0.05045, 0.8418, 0.02827, 0.7968, 0.01461, 0.75, 0.01, 0.7032, 0.01461, 0.6582, 0.02827, 0.6167, 0.05045, 0.5803, 0.08029, 0.5504, 0.1167, 0.5283, 0.1582, 0.5146, 0.2032, 0.51, 0.25, 0.5146, 0.2968, 0.5283, 0.3418, 0.5504, 0.3833, 0.5803, 0.4197, 0.6167, 0.4496, 0.6582, 0.4717, 0.7032, 0.4854])
me_cylinder.materials.append(mat_material_004)
me_cylinder.update()
me_plane_001 = bpy.data.meshes.new('Plane.001')
me_plane_001.from_pydata([(-1.0, -1.0, 0.0), (1.0, -1.0, 0.0), (-1.0, 1.0, 0.0), (1.0, 1.0, 0.0)], [], [(0, 1, 3, 2)])
_uv = me_plane_001.uv_layers.new(name='UVMap')
_uv.uv.foreach_set('vector', [0.0, 0.0, 1.0, 0.0, 1.0, 1.0, 0.0, 1.0])
me_plane_001.materials.append(mat_material_003)
me_plane_001.update()
me_plane_002 = bpy.data.meshes.new('Plane.002')
me_plane_002.from_pydata([(-1.0, -1.0, 0.0), (1.0, -1.0, 0.0), (-1.0, 1.0, 0.0), (1.0, 1.0, 0.0)], [], [(0, 1, 3, 2)])
_uv = me_plane_002.uv_layers.new(name='UVMap')
_uv.uv.foreach_set('vector', [0.0, 0.0, 1.0, 0.0, 1.0, 1.0, 0.0, 1.0])
me_plane_002.materials.append(mat_material_003)
me_plane_002.update()
me_plane_003 = bpy.data.meshes.new('Plane.003')
me_plane_003.from_pydata([(-1.0, -1.0, 0.0), (1.0, -1.0, 0.0), (-1.0, 1.0, 0.0), (1.0, 1.0, 0.0)], [], [(0, 1, 3, 2)])
_uv = me_plane_003.uv_layers.new(name='UVMap')
_uv.uv.foreach_set('vector', [0.0, 0.0, 1.0, 0.0, 1.0, 1.0, 0.0, 1.0])
me_plane_003.materials.append(mat_material_003)
me_plane_003.update()
me_plane_004 = bpy.data.meshes.new('Plane.004')
me_plane_004.from_pydata([(-1.0, -1.0, 0.0), (1.0, -1.0, 0.0), (-1.0, 1.0, 0.0), (1.0, 1.0, 0.0)], [], [(0, 1, 3, 2)])
_uv = me_plane_004.uv_layers.new(name='UVMap')
_uv.uv.foreach_set('vector', [0.0, 0.0, 1.0, 0.0, 1.0, 1.0, 0.0, 1.0])
me_plane_004.materials.append(mat_material_003)
me_plane_004.update()
me_plane_005 = bpy.data.meshes.new('Plane.005')
me_plane_005.from_pydata([(-1.0, -1.0, 0.0), (1.0, -1.0, 0.0), (-1.0, 1.0, 0.0), (1.0, 1.0, 0.0)], [], [(0, 1, 3, 2)])
_uv = me_plane_005.uv_layers.new(name='UVMap')
_uv.uv.foreach_set('vector', [0.0, 0.0, 1.0, 0.0, 1.0, 1.0, 0.0, 1.0])
me_plane_005.materials.append(mat_material_003)
me_plane_005.update()
me_cylinder_001 = bpy.data.meshes.new('Cylinder.001')
me_cylinder_001.from_pydata([(0.0, 1.0, -1.0), (0.0, 1.0, 1.0), (0.1951, 0.9808, -1.0), (0.1951, 0.9808, 1.0), (0.3827, 0.9239, -1.0), (0.3827, 0.9239, 1.0), (0.5556, 0.8315, -1.0), (0.5556, 0.8315, 1.0), (0.7071, 0.7071, -1.0), (0.7071, 0.7071, 1.0), (0.8315, 0.5556, -1.0), (0.8315, 0.5556, 1.0), (0.9239, 0.3827, -1.0), (0.9239, 0.3827, 1.0), (0.9808, 0.1951, -1.0), (0.9808, 0.1951, 1.0), (1.0, 0.0, -1.0), (1.0, 0.0, 1.0), (0.9808, -0.1951, -1.0), (0.9808, -0.1951, 1.0), (0.9239, -0.3827, -1.0), (0.9239, -0.3827, 1.0), (0.8315, -0.5556, -1.0), (0.8315, -0.5556, 1.0), (0.7071, -0.7071, -1.0), (0.7071, -0.7071, 1.0), (0.5556, -0.8315, -1.0), (0.5556, -0.8315, 1.0), (0.3827, -0.9239, -1.0), (0.3827, -0.9239, 1.0), (0.1951, -0.9808, -1.0), (0.1951, -0.9808, 1.0), (0.0, -1.0, -1.0), (0.0, -1.0, 1.0), (-0.1951, -0.9808, -1.0), (-0.1951, -0.9808, 1.0), (-0.3827, -0.9239, -1.0), (-0.3827, -0.9239, 1.0), (-0.5556, -0.8315, -1.0), (-0.5556, -0.8315, 1.0), (-0.7071, -0.7071, -1.0), (-0.7071, -0.7071, 1.0), (-0.8315, -0.5556, -1.0), (-0.8315, -0.5556, 1.0), (-0.9239, -0.3827, -1.0), (-0.9239, -0.3827, 1.0), (-0.9808, -0.1951, -1.0), (-0.9808, -0.1951, 1.0), (-1.0, 0.0, -1.0), (-1.0, 0.0, 1.0), (-0.9808, 0.1951, -1.0), (-0.9808, 0.1951, 1.0), (-0.9239, 0.3827, -1.0), (-0.9239, 0.3827, 1.0), (-0.8315, 0.5556, -1.0), (-0.8315, 0.5556, 1.0), (-0.7071, 0.7071, -1.0), (-0.7071, 0.7071, 1.0), (-0.5556, 0.8315, -1.0), (-0.5556, 0.8315, 1.0), (-0.3827, 0.9239, -1.0), (-0.3827, 0.9239, 1.0), (-0.1951, 0.9808, -1.0), (-0.1951, 0.9808, 1.0)], [], [(0, 1, 3, 2), (2, 3, 5, 4), (4, 5, 7, 6), (6, 7, 9, 8), (8, 9, 11, 10), (10, 11, 13, 12), (12, 13, 15, 14), (14, 15, 17, 16), (16, 17, 19, 18), (18, 19, 21, 20), (20, 21, 23, 22), (22, 23, 25, 24), (24, 25, 27, 26), (26, 27, 29, 28), (28, 29, 31, 30), (30, 31, 33, 32), (32, 33, 35, 34), (34, 35, 37, 36), (36, 37, 39, 38), (38, 39, 41, 40), (40, 41, 43, 42), (42, 43, 45, 44), (44, 45, 47, 46), (46, 47, 49, 48), (48, 49, 51, 50), (50, 51, 53, 52), (52, 53, 55, 54), (54, 55, 57, 56), (56, 57, 59, 58), (58, 59, 61, 60), (3, 1, 63, 61, 59, 57, 55, 53, 51, 49, 47, 45, 43, 41, 39, 37, 35, 33, 31, 29, 27, 25, 23, 21, 19, 17, 15, 13, 11, 9, 7, 5), (60, 61, 63, 62), (62, 63, 1, 0), (0, 2, 4, 6, 8, 10, 12, 14, 16, 18, 20, 22, 24, 26, 28, 30, 32, 34, 36, 38, 40, 42, 44, 46, 48, 50, 52, 54, 56, 58, 60, 62)])
_uv = me_cylinder_001.uv_layers.new(name='UVMap')
_uv.uv.foreach_set('vector', [1.0, 0.5, 1.0, 1.0, 0.9688, 1.0, 0.9688, 0.5, 0.9688, 0.5, 0.9688, 1.0, 0.9375, 1.0, 0.9375, 0.5, 0.9375, 0.5, 0.9375, 1.0, 0.9062, 1.0, 0.9062, 0.5, 0.9062, 0.5, 0.9062, 1.0, 0.875, 1.0, 0.875, 0.5, 0.875, 0.5, 0.875, 1.0, 0.8438, 1.0, 0.8438, 0.5, 0.8438, 0.5, 0.8438, 1.0, 0.8125, 1.0, 0.8125, 0.5, 0.8125, 0.5, 0.8125, 1.0, 0.7812, 1.0, 0.7812, 0.5, 0.7812, 0.5, 0.7812, 1.0, 0.75, 1.0, 0.75, 0.5, 0.75, 0.5, 0.75, 1.0, 0.7188, 1.0, 0.7188, 0.5, 0.7188, 0.5, 0.7188, 1.0, 0.6875, 1.0, 0.6875, 0.5, 0.6875, 0.5, 0.6875, 1.0, 0.6562, 1.0, 0.6562, 0.5, 0.6562, 0.5, 0.6562, 1.0, 0.625, 1.0, 0.625, 0.5, 0.625, 0.5, 0.625, 1.0, 0.5938, 1.0, 0.5938, 0.5, 0.5938, 0.5, 0.5938, 1.0, 0.5625, 1.0, 0.5625, 0.5, 0.5625, 0.5, 0.5625, 1.0, 0.5312, 1.0, 0.5312, 0.5, 0.5312, 0.5, 0.5312, 1.0, 0.5, 1.0, 0.5, 0.5, 0.5, 0.5, 0.5, 1.0, 0.4688, 1.0, 0.4688, 0.5, 0.4688, 0.5, 0.4688, 1.0, 0.4375, 1.0, 0.4375, 0.5, 0.4375, 0.5, 0.4375, 1.0, 0.4062, 1.0, 0.4062, 0.5, 0.4062, 0.5, 0.4062, 1.0, 0.375, 1.0, 0.375, 0.5, 0.375, 0.5, 0.375, 1.0, 0.3438, 1.0, 0.3438, 0.5, 0.3438, 0.5, 0.3438, 1.0, 0.3125, 1.0, 0.3125, 0.5, 0.3125, 0.5, 0.3125, 1.0, 0.2812, 1.0, 0.2812, 0.5, 0.2812, 0.5, 0.2812, 1.0, 0.25, 1.0, 0.25, 0.5, 0.25, 0.5, 0.25, 1.0, 0.2188, 1.0, 0.2188, 0.5, 0.2188, 0.5, 0.2188, 1.0, 0.1875, 1.0, 0.1875, 0.5, 0.1875, 0.5, 0.1875, 1.0, 0.1562, 1.0, 0.1562, 0.5, 0.1562, 0.5, 0.1562, 1.0, 0.125, 1.0, 0.125, 0.5, 0.125, 0.5, 0.125, 1.0, 0.09375, 1.0, 0.09375, 0.5, 0.09375, 0.5, 0.09375, 1.0, 0.0625, 1.0, 0.0625, 0.5, 0.2968, 0.4854, 0.25, 0.49, 0.2032, 0.4854, 0.1582, 0.4717, 0.1167, 0.4496, 0.08029, 0.4197, 0.05045, 0.3833, 0.02827, 0.3418, 0.01461, 0.2968, 0.01, 0.25, 0.01461, 0.2032, 0.02827, 0.1582, 0.05045, 0.1167, 0.08029, 0.08029, 0.1167, 0.05045, 0.1582, 0.02827, 0.2032, 0.01461, 0.25, 0.01, 0.2968, 0.01461, 0.3418, 0.02827, 0.3833, 0.05045, 0.4197, 0.08029, 0.4496, 0.1167, 0.4717, 0.1582, 0.4854, 0.2032, 0.49, 0.25, 0.4854, 0.2968, 0.4717, 0.3418, 0.4496, 0.3833, 0.4197, 0.4197, 0.3833, 0.4496, 0.3418, 0.4717, 0.0625, 0.5, 0.0625, 1.0, 0.03125, 1.0, 0.03125, 0.5, 0.03125, 0.5, 0.03125, 1.0, 0.0, 1.0, 0.0, 0.5, 0.75, 0.49, 0.7968, 0.4854, 0.8418, 0.4717, 0.8833, 0.4496, 0.9197, 0.4197, 0.9496, 0.3833, 0.9717, 0.3418, 0.9854, 0.2968, 0.99, 0.25, 0.9854, 0.2032, 0.9717, 0.1582, 0.9496, 0.1167, 0.9197, 0.08029, 0.8833, 0.05045, 0.8418, 0.02827, 0.7968, 0.01461, 0.75, 0.01, 0.7032, 0.01461, 0.6582, 0.02827, 0.6167, 0.05045, 0.5803, 0.08029, 0.5504, 0.1167, 0.5283, 0.1582, 0.5146, 0.2032, 0.51, 0.25, 0.5146, 0.2968, 0.5283, 0.3418, 0.5504, 0.3833, 0.5803, 0.4197, 0.6167, 0.4496, 0.6582, 0.4717, 0.7032, 0.4854])
me_cylinder_001.materials.append(mat_material_004)
me_cylinder_001.update()
me_cube_004 = bpy.data.meshes.new('Cube.004')
me_cube_004.from_pydata([(-1.0, -1.0, -1.0), (-1.0, -1.0, 1.0), (-1.0, 1.0, -1.0), (-1.0, 1.0, 1.0), (1.0, -1.0, -1.0), (1.0, -1.0, 1.0), (1.0, 1.0, -1.0), (1.0, 1.0, 1.0)], [], [(0, 1, 3, 2), (2, 3, 7, 6), (6, 7, 5, 4), (4, 5, 1, 0), (2, 6, 4, 0), (7, 3, 1, 5)])
_uv = me_cube_004.uv_layers.new(name='UVMap')
_uv.uv.foreach_set('vector', [0.375, 0.0, 0.625, 0.0, 0.625, 0.25, 0.375, 0.25, 0.375, 0.25, 0.625, 0.25, 0.625, 0.5, 0.375, 0.5, 0.375, 0.5, 0.625, 0.5, 0.625, 0.75, 0.375, 0.75, 0.375, 0.75, 0.625, 0.75, 0.625, 1.0, 0.375, 1.0, 0.125, 0.5, 0.375, 0.5, 0.375, 0.75, 0.125, 0.75, 0.625, 0.5, 0.875, 0.5, 0.875, 0.75, 0.625, 0.75])
me_cube_004.materials.append(mat_material_006)
me_cube_004.update()
me_cylinder_003 = bpy.data.meshes.new('Cylinder.003')
me_cylinder_003.from_pydata([(0.0, 1.0, -1.0), (0.0, 1.0, 1.0), (0.1951, 0.9808, -1.0), (0.1951, 0.9808, 1.0), (0.3827, 0.9239, -1.0), (0.3827, 0.9239, 1.0), (0.5556, 0.8315, -1.0), (0.5556, 0.8315, 1.0), (0.7071, 0.7071, -1.0), (0.7071, 0.7071, 1.0), (0.8315, 0.5556, -1.0), (0.8315, 0.5556, 1.0), (0.9239, 0.3827, -1.0), (0.9239, 0.3827, 1.0), (0.9808, 0.1951, -1.0), (0.9808, 0.1951, 1.0), (1.0, 0.0, -1.0), (1.0, 0.0, 1.0), (0.9808, -0.1951, -1.0), (0.9808, -0.1951, 1.0), (0.9239, -0.3827, -1.0), (0.9239, -0.3827, 1.0), (0.8315, -0.5556, -1.0), (0.8315, -0.5556, 1.0), (0.7071, -0.7071, -1.0), (0.7071, -0.7071, 1.0), (0.5556, -0.8315, -1.0), (0.5556, -0.8315, 1.0), (0.3827, -0.9239, -1.0), (0.3827, -0.9239, 1.0), (0.1951, -0.9808, -1.0), (0.1951, -0.9808, 1.0), (0.0, -1.0, -1.0), (0.0, -1.0, 1.0), (-0.1951, -0.9808, -1.0), (-0.1951, -0.9808, 1.0), (-0.3827, -0.9239, -1.0), (-0.3827, -0.9239, 1.0), (-0.5556, -0.8315, -1.0), (-0.5556, -0.8315, 1.0), (-0.7071, -0.7071, -1.0), (-0.7071, -0.7071, 1.0), (-0.8315, -0.5556, -1.0), (-0.8315, -0.5556, 1.0), (-0.9239, -0.3827, -1.0), (-0.9239, -0.3827, 1.0), (-0.9808, -0.1951, -1.0), (-0.9808, -0.1951, 1.0), (-1.0, 0.0, -1.0), (-1.0, 0.0, 1.0), (-0.9808, 0.1951, -1.0), (-0.9808, 0.1951, 1.0), (-0.9239, 0.3827, -1.0), (-0.9239, 0.3827, 1.0), (-0.8315, 0.5556, -1.0), (-0.8315, 0.5556, 1.0), (-0.7071, 0.7071, -1.0), (-0.7071, 0.7071, 1.0), (-0.5556, 0.8315, -1.0), (-0.5556, 0.8315, 1.0), (-0.3827, 0.9239, -1.0), (-0.3827, 0.9239, 1.0), (-0.1951, 0.9808, -1.0), (-0.1951, 0.9808, 1.0)], [], [(0, 1, 3, 2), (2, 3, 5, 4), (4, 5, 7, 6), (6, 7, 9, 8), (8, 9, 11, 10), (10, 11, 13, 12), (12, 13, 15, 14), (14, 15, 17, 16), (16, 17, 19, 18), (18, 19, 21, 20), (20, 21, 23, 22), (22, 23, 25, 24), (24, 25, 27, 26), (26, 27, 29, 28), (28, 29, 31, 30), (30, 31, 33, 32), (32, 33, 35, 34), (34, 35, 37, 36), (36, 37, 39, 38), (38, 39, 41, 40), (40, 41, 43, 42), (42, 43, 45, 44), (44, 45, 47, 46), (46, 47, 49, 48), (48, 49, 51, 50), (50, 51, 53, 52), (52, 53, 55, 54), (54, 55, 57, 56), (56, 57, 59, 58), (58, 59, 61, 60), (3, 1, 63, 61, 59, 57, 55, 53, 51, 49, 47, 45, 43, 41, 39, 37, 35, 33, 31, 29, 27, 25, 23, 21, 19, 17, 15, 13, 11, 9, 7, 5), (60, 61, 63, 62), (62, 63, 1, 0), (0, 2, 4, 6, 8, 10, 12, 14, 16, 18, 20, 22, 24, 26, 28, 30, 32, 34, 36, 38, 40, 42, 44, 46, 48, 50, 52, 54, 56, 58, 60, 62)])
_uv = me_cylinder_003.uv_layers.new(name='UVMap')
_uv.uv.foreach_set('vector', [1.0, 0.5, 1.0, 1.0, 0.9688, 1.0, 0.9688, 0.5, 0.9688, 0.5, 0.9688, 1.0, 0.9375, 1.0, 0.9375, 0.5, 0.9375, 0.5, 0.9375, 1.0, 0.9062, 1.0, 0.9062, 0.5, 0.9062, 0.5, 0.9062, 1.0, 0.875, 1.0, 0.875, 0.5, 0.875, 0.5, 0.875, 1.0, 0.8438, 1.0, 0.8438, 0.5, 0.8438, 0.5, 0.8438, 1.0, 0.8125, 1.0, 0.8125, 0.5, 0.8125, 0.5, 0.8125, 1.0, 0.7812, 1.0, 0.7812, 0.5, 0.7812, 0.5, 0.7812, 1.0, 0.75, 1.0, 0.75, 0.5, 0.75, 0.5, 0.75, 1.0, 0.7188, 1.0, 0.7188, 0.5, 0.7188, 0.5, 0.7188, 1.0, 0.6875, 1.0, 0.6875, 0.5, 0.6875, 0.5, 0.6875, 1.0, 0.6562, 1.0, 0.6562, 0.5, 0.6562, 0.5, 0.6562, 1.0, 0.625, 1.0, 0.625, 0.5, 0.625, 0.5, 0.625, 1.0, 0.5938, 1.0, 0.5938, 0.5, 0.5938, 0.5, 0.5938, 1.0, 0.5625, 1.0, 0.5625, 0.5, 0.5625, 0.5, 0.5625, 1.0, 0.5312, 1.0, 0.5312, 0.5, 0.5312, 0.5, 0.5312, 1.0, 0.5, 1.0, 0.5, 0.5, 0.5, 0.5, 0.5, 1.0, 0.4688, 1.0, 0.4688, 0.5, 0.4688, 0.5, 0.4688, 1.0, 0.4375, 1.0, 0.4375, 0.5, 0.4375, 0.5, 0.4375, 1.0, 0.4062, 1.0, 0.4062, 0.5, 0.4062, 0.5, 0.4062, 1.0, 0.375, 1.0, 0.375, 0.5, 0.375, 0.5, 0.375, 1.0, 0.3438, 1.0, 0.3438, 0.5, 0.3438, 0.5, 0.3438, 1.0, 0.3125, 1.0, 0.3125, 0.5, 0.3125, 0.5, 0.3125, 1.0, 0.2812, 1.0, 0.2812, 0.5, 0.2812, 0.5, 0.2812, 1.0, 0.25, 1.0, 0.25, 0.5, 0.25, 0.5, 0.25, 1.0, 0.2188, 1.0, 0.2188, 0.5, 0.2188, 0.5, 0.2188, 1.0, 0.1875, 1.0, 0.1875, 0.5, 0.1875, 0.5, 0.1875, 1.0, 0.1562, 1.0, 0.1562, 0.5, 0.1562, 0.5, 0.1562, 1.0, 0.125, 1.0, 0.125, 0.5, 0.125, 0.5, 0.125, 1.0, 0.09375, 1.0, 0.09375, 0.5, 0.09375, 0.5, 0.09375, 1.0, 0.0625, 1.0, 0.0625, 0.5, 0.2968, 0.4854, 0.25, 0.49, 0.2032, 0.4854, 0.1582, 0.4717, 0.1167, 0.4496, 0.08029, 0.4197, 0.05045, 0.3833, 0.02827, 0.3418, 0.01461, 0.2968, 0.01, 0.25, 0.01461, 0.2032, 0.02827, 0.1582, 0.05045, 0.1167, 0.08029, 0.08029, 0.1167, 0.05045, 0.1582, 0.02827, 0.2032, 0.01461, 0.25, 0.01, 0.2968, 0.01461, 0.3418, 0.02827, 0.3833, 0.05045, 0.4197, 0.08029, 0.4496, 0.1167, 0.4717, 0.1582, 0.4854, 0.2032, 0.49, 0.25, 0.4854, 0.2968, 0.4717, 0.3418, 0.4496, 0.3833, 0.4197, 0.4197, 0.3833, 0.4496, 0.3418, 0.4717, 0.0625, 0.5, 0.0625, 1.0, 0.03125, 1.0, 0.03125, 0.5, 0.03125, 0.5, 0.03125, 1.0, 0.0, 1.0, 0.0, 0.5, 0.75, 0.49, 0.7968, 0.4854, 0.8418, 0.4717, 0.8833, 0.4496, 0.9197, 0.4197, 0.9496, 0.3833, 0.9717, 0.3418, 0.9854, 0.2968, 0.99, 0.25, 0.9854, 0.2032, 0.9717, 0.1582, 0.9496, 0.1167, 0.9197, 0.08029, 0.8833, 0.05045, 0.8418, 0.02827, 0.7968, 0.01461, 0.75, 0.01, 0.7032, 0.01461, 0.6582, 0.02827, 0.6167, 0.05045, 0.5803, 0.08029, 0.5504, 0.1167, 0.5283, 0.1582, 0.5146, 0.2032, 0.51, 0.25, 0.5146, 0.2968, 0.5283, 0.3418, 0.5504, 0.3833, 0.5803, 0.4197, 0.6167, 0.4496, 0.6582, 0.4717, 0.7032, 0.4854])
me_cylinder_003.update()
me_cylinder_004 = bpy.data.meshes.new('Cylinder.004')
me_cylinder_004.from_pydata([(0.0, 1.0, -1.0), (0.0, 1.0, 1.0), (0.1951, 0.9808, -1.0), (0.1951, 0.9808, 1.0), (0.3827, 0.9239, -1.0), (0.3827, 0.9239, 1.0), (0.5556, 0.8315, -1.0), (0.5556, 0.8315, 1.0), (0.7071, 0.7071, -1.0), (0.7071, 0.7071, 1.0), (0.8315, 0.5556, -1.0), (0.8315, 0.5556, 1.0), (0.9239, 0.3827, -1.0), (0.9239, 0.3827, 1.0), (0.9808, 0.1951, -1.0), (0.9808, 0.1951, 1.0), (1.0, 0.0, -1.0), (1.0, 0.0, 1.0), (0.9808, -0.1951, -1.0), (0.9808, -0.1951, 1.0), (0.9239, -0.3827, -1.0), (0.9239, -0.3827, 1.0), (0.8315, -0.5556, -1.0), (0.8315, -0.5556, 1.0), (0.7071, -0.7071, -1.0), (0.7071, -0.7071, 1.0), (0.5556, -0.8315, -1.0), (0.5556, -0.8315, 1.0), (0.3827, -0.9239, -1.0), (0.3827, -0.9239, 1.0), (0.1951, -0.9808, -1.0), (0.1951, -0.9808, 1.0), (0.0, -1.0, -1.0), (0.0, -1.0, 1.0), (-0.1951, -0.9808, -1.0), (-0.1951, -0.9808, 1.0), (-0.3827, -0.9239, -1.0), (-0.3827, -0.9239, 1.0), (-0.5556, -0.8315, -1.0), (-0.5556, -0.8315, 1.0), (-0.7071, -0.7071, -1.0), (-0.7071, -0.7071, 1.0), (-0.8315, -0.5556, -1.0), (-0.8315, -0.5556, 1.0), (-0.9239, -0.3827, -1.0), (-0.9239, -0.3827, 1.0), (-0.9808, -0.1951, -1.0), (-0.9808, -0.1951, 1.0), (-1.0, 0.0, -1.0), (-1.0, 0.0, 1.0), (-0.9808, 0.1951, -1.0), (-0.9808, 0.1951, 1.0), (-0.9239, 0.3827, -1.0), (-0.9239, 0.3827, 1.0), (-0.8315, 0.5556, -1.0), (-0.8315, 0.5556, 1.0), (-0.7071, 0.7071, -1.0), (-0.7071, 0.7071, 1.0), (-0.5556, 0.8315, -1.0), (-0.5556, 0.8315, 1.0), (-0.3827, 0.9239, -1.0), (-0.3827, 0.9239, 1.0), (-0.1951, 0.9808, -1.0), (-0.1951, 0.9808, 1.0)], [], [(0, 1, 3, 2), (2, 3, 5, 4), (4, 5, 7, 6), (6, 7, 9, 8), (8, 9, 11, 10), (10, 11, 13, 12), (12, 13, 15, 14), (14, 15, 17, 16), (16, 17, 19, 18), (18, 19, 21, 20), (20, 21, 23, 22), (22, 23, 25, 24), (24, 25, 27, 26), (26, 27, 29, 28), (28, 29, 31, 30), (30, 31, 33, 32), (32, 33, 35, 34), (34, 35, 37, 36), (36, 37, 39, 38), (38, 39, 41, 40), (40, 41, 43, 42), (42, 43, 45, 44), (44, 45, 47, 46), (46, 47, 49, 48), (48, 49, 51, 50), (50, 51, 53, 52), (52, 53, 55, 54), (54, 55, 57, 56), (56, 57, 59, 58), (58, 59, 61, 60), (3, 1, 63, 61, 59, 57, 55, 53, 51, 49, 47, 45, 43, 41, 39, 37, 35, 33, 31, 29, 27, 25, 23, 21, 19, 17, 15, 13, 11, 9, 7, 5), (60, 61, 63, 62), (62, 63, 1, 0), (0, 2, 4, 6, 8, 10, 12, 14, 16, 18, 20, 22, 24, 26, 28, 30, 32, 34, 36, 38, 40, 42, 44, 46, 48, 50, 52, 54, 56, 58, 60, 62)])
_uv = me_cylinder_004.uv_layers.new(name='UVMap')
_uv.uv.foreach_set('vector', [1.0, 0.5, 1.0, 1.0, 0.9688, 1.0, 0.9688, 0.5, 0.9688, 0.5, 0.9688, 1.0, 0.9375, 1.0, 0.9375, 0.5, 0.9375, 0.5, 0.9375, 1.0, 0.9062, 1.0, 0.9062, 0.5, 0.9062, 0.5, 0.9062, 1.0, 0.875, 1.0, 0.875, 0.5, 0.875, 0.5, 0.875, 1.0, 0.8438, 1.0, 0.8438, 0.5, 0.8438, 0.5, 0.8438, 1.0, 0.8125, 1.0, 0.8125, 0.5, 0.8125, 0.5, 0.8125, 1.0, 0.7812, 1.0, 0.7812, 0.5, 0.7812, 0.5, 0.7812, 1.0, 0.75, 1.0, 0.75, 0.5, 0.75, 0.5, 0.75, 1.0, 0.7188, 1.0, 0.7188, 0.5, 0.7188, 0.5, 0.7188, 1.0, 0.6875, 1.0, 0.6875, 0.5, 0.6875, 0.5, 0.6875, 1.0, 0.6562, 1.0, 0.6562, 0.5, 0.6562, 0.5, 0.6562, 1.0, 0.625, 1.0, 0.625, 0.5, 0.625, 0.5, 0.625, 1.0, 0.5938, 1.0, 0.5938, 0.5, 0.5938, 0.5, 0.5938, 1.0, 0.5625, 1.0, 0.5625, 0.5, 0.5625, 0.5, 0.5625, 1.0, 0.5312, 1.0, 0.5312, 0.5, 0.5312, 0.5, 0.5312, 1.0, 0.5, 1.0, 0.5, 0.5, 0.5, 0.5, 0.5, 1.0, 0.4688, 1.0, 0.4688, 0.5, 0.4688, 0.5, 0.4688, 1.0, 0.4375, 1.0, 0.4375, 0.5, 0.4375, 0.5, 0.4375, 1.0, 0.4062, 1.0, 0.4062, 0.5, 0.4062, 0.5, 0.4062, 1.0, 0.375, 1.0, 0.375, 0.5, 0.375, 0.5, 0.375, 1.0, 0.3438, 1.0, 0.3438, 0.5, 0.3438, 0.5, 0.3438, 1.0, 0.3125, 1.0, 0.3125, 0.5, 0.3125, 0.5, 0.3125, 1.0, 0.2812, 1.0, 0.2812, 0.5, 0.2812, 0.5, 0.2812, 1.0, 0.25, 1.0, 0.25, 0.5, 0.25, 0.5, 0.25, 1.0, 0.2188, 1.0, 0.2188, 0.5, 0.2188, 0.5, 0.2188, 1.0, 0.1875, 1.0, 0.1875, 0.5, 0.1875, 0.5, 0.1875, 1.0, 0.1562, 1.0, 0.1562, 0.5, 0.1562, 0.5, 0.1562, 1.0, 0.125, 1.0, 0.125, 0.5, 0.125, 0.5, 0.125, 1.0, 0.09375, 1.0, 0.09375, 0.5, 0.09375, 0.5, 0.09375, 1.0, 0.0625, 1.0, 0.0625, 0.5, 0.2968, 0.4854, 0.25, 0.49, 0.2032, 0.4854, 0.1582, 0.4717, 0.1167, 0.4496, 0.08029, 0.4197, 0.05045, 0.3833, 0.02827, 0.3418, 0.01461, 0.2968, 0.01, 0.25, 0.01461, 0.2032, 0.02827, 0.1582, 0.05045, 0.1167, 0.08029, 0.08029, 0.1167, 0.05045, 0.1582, 0.02827, 0.2032, 0.01461, 0.25, 0.01, 0.2968, 0.01461, 0.3418, 0.02827, 0.3833, 0.05045, 0.4197, 0.08029, 0.4496, 0.1167, 0.4717, 0.1582, 0.4854, 0.2032, 0.49, 0.25, 0.4854, 0.2968, 0.4717, 0.3418, 0.4496, 0.3833, 0.4197, 0.4197, 0.3833, 0.4496, 0.3418, 0.4717, 0.0625, 0.5, 0.0625, 1.0, 0.03125, 1.0, 0.03125, 0.5, 0.03125, 0.5, 0.03125, 1.0, 0.0, 1.0, 0.0, 0.5, 0.75, 0.49, 0.7968, 0.4854, 0.8418, 0.4717, 0.8833, 0.4496, 0.9197, 0.4197, 0.9496, 0.3833, 0.9717, 0.3418, 0.9854, 0.2968, 0.99, 0.25, 0.9854, 0.2032, 0.9717, 0.1582, 0.9496, 0.1167, 0.9197, 0.08029, 0.8833, 0.05045, 0.8418, 0.02827, 0.7968, 0.01461, 0.75, 0.01, 0.7032, 0.01461, 0.6582, 0.02827, 0.6167, 0.05045, 0.5803, 0.08029, 0.5504, 0.1167, 0.5283, 0.1582, 0.5146, 0.2032, 0.51, 0.25, 0.5146, 0.2968, 0.5283, 0.3418, 0.5504, 0.3833, 0.5803, 0.4197, 0.6167, 0.4496, 0.6582, 0.4717, 0.7032, 0.4854])
me_cylinder_004.materials.append(mat_material_004)
me_cylinder_004.update()
me_cylinder_005 = bpy.data.meshes.new('Cylinder.005')
me_cylinder_005.from_pydata([(0.0, 1.0, -1.0), (0.0, 1.0, 1.0), (0.1951, 0.9808, -1.0), (0.1951, 0.9808, 1.0), (0.3827, 0.9239, -1.0), (0.3827, 0.9239, 1.0), (0.5556, 0.8315, -1.0), (0.5556, 0.8315, 1.0), (0.7071, 0.7071, -1.0), (0.7071, 0.7071, 1.0), (0.8315, 0.5556, -1.0), (0.8315, 0.5556, 1.0), (0.9239, 0.3827, -1.0), (0.9239, 0.3827, 1.0), (0.9808, 0.1951, -1.0), (0.9808, 0.1951, 1.0), (1.0, 0.0, -1.0), (1.0, 0.0, 1.0), (0.9808, -0.1951, -1.0), (0.9808, -0.1951, 1.0), (0.9239, -0.3827, -1.0), (0.9239, -0.3827, 1.0), (0.8315, -0.5556, -1.0), (0.8315, -0.5556, 1.0), (0.7071, -0.7071, -1.0), (0.7071, -0.7071, 1.0), (0.5556, -0.8315, -1.0), (0.5556, -0.8315, 1.0), (0.3827, -0.9239, -1.0), (0.3827, -0.9239, 1.0), (0.1951, -0.9808, -1.0), (0.1951, -0.9808, 1.0), (0.0, -1.0, -1.0), (0.0, -1.0, 1.0), (-0.1951, -0.9808, -1.0), (-0.1951, -0.9808, 1.0), (-0.3827, -0.9239, -1.0), (-0.3827, -0.9239, 1.0), (-0.5556, -0.8315, -1.0), (-0.5556, -0.8315, 1.0), (-0.7071, -0.7071, -1.0), (-0.7071, -0.7071, 1.0), (-0.8315, -0.5556, -1.0), (-0.8315, -0.5556, 1.0), (-0.9239, -0.3827, -1.0), (-0.9239, -0.3827, 1.0), (-0.9808, -0.1951, -1.0), (-0.9808, -0.1951, 1.0), (-1.0, 0.0, -1.0), (-1.0, 0.0, 1.0), (-0.9808, 0.1951, -1.0), (-0.9808, 0.1951, 1.0), (-0.9239, 0.3827, -1.0), (-0.9239, 0.3827, 1.0), (-0.8315, 0.5556, -1.0), (-0.8315, 0.5556, 1.0), (-0.7071, 0.7071, -1.0), (-0.7071, 0.7071, 1.0), (-0.5556, 0.8315, -1.0), (-0.5556, 0.8315, 1.0), (-0.3827, 0.9239, -1.0), (-0.3827, 0.9239, 1.0), (-0.1951, 0.9808, -1.0), (-0.1951, 0.9808, 1.0)], [], [(0, 1, 3, 2), (2, 3, 5, 4), (4, 5, 7, 6), (6, 7, 9, 8), (8, 9, 11, 10), (10, 11, 13, 12), (12, 13, 15, 14), (14, 15, 17, 16), (16, 17, 19, 18), (18, 19, 21, 20), (20, 21, 23, 22), (22, 23, 25, 24), (24, 25, 27, 26), (26, 27, 29, 28), (28, 29, 31, 30), (30, 31, 33, 32), (32, 33, 35, 34), (34, 35, 37, 36), (36, 37, 39, 38), (38, 39, 41, 40), (40, 41, 43, 42), (42, 43, 45, 44), (44, 45, 47, 46), (46, 47, 49, 48), (48, 49, 51, 50), (50, 51, 53, 52), (52, 53, 55, 54), (54, 55, 57, 56), (56, 57, 59, 58), (58, 59, 61, 60), (3, 1, 63, 61, 59, 57, 55, 53, 51, 49, 47, 45, 43, 41, 39, 37, 35, 33, 31, 29, 27, 25, 23, 21, 19, 17, 15, 13, 11, 9, 7, 5), (60, 61, 63, 62), (62, 63, 1, 0), (0, 2, 4, 6, 8, 10, 12, 14, 16, 18, 20, 22, 24, 26, 28, 30, 32, 34, 36, 38, 40, 42, 44, 46, 48, 50, 52, 54, 56, 58, 60, 62)])
_uv = me_cylinder_005.uv_layers.new(name='UVMap')
_uv.uv.foreach_set('vector', [1.0, 0.5, 1.0, 1.0, 0.9688, 1.0, 0.9688, 0.5, 0.9688, 0.5, 0.9688, 1.0, 0.9375, 1.0, 0.9375, 0.5, 0.9375, 0.5, 0.9375, 1.0, 0.9062, 1.0, 0.9062, 0.5, 0.9062, 0.5, 0.9062, 1.0, 0.875, 1.0, 0.875, 0.5, 0.875, 0.5, 0.875, 1.0, 0.8438, 1.0, 0.8438, 0.5, 0.8438, 0.5, 0.8438, 1.0, 0.8125, 1.0, 0.8125, 0.5, 0.8125, 0.5, 0.8125, 1.0, 0.7812, 1.0, 0.7812, 0.5, 0.7812, 0.5, 0.7812, 1.0, 0.75, 1.0, 0.75, 0.5, 0.75, 0.5, 0.75, 1.0, 0.7188, 1.0, 0.7188, 0.5, 0.7188, 0.5, 0.7188, 1.0, 0.6875, 1.0, 0.6875, 0.5, 0.6875, 0.5, 0.6875, 1.0, 0.6562, 1.0, 0.6562, 0.5, 0.6562, 0.5, 0.6562, 1.0, 0.625, 1.0, 0.625, 0.5, 0.625, 0.5, 0.625, 1.0, 0.5938, 1.0, 0.5938, 0.5, 0.5938, 0.5, 0.5938, 1.0, 0.5625, 1.0, 0.5625, 0.5, 0.5625, 0.5, 0.5625, 1.0, 0.5312, 1.0, 0.5312, 0.5, 0.5312, 0.5, 0.5312, 1.0, 0.5, 1.0, 0.5, 0.5, 0.5, 0.5, 0.5, 1.0, 0.4688, 1.0, 0.4688, 0.5, 0.4688, 0.5, 0.4688, 1.0, 0.4375, 1.0, 0.4375, 0.5, 0.4375, 0.5, 0.4375, 1.0, 0.4062, 1.0, 0.4062, 0.5, 0.4062, 0.5, 0.4062, 1.0, 0.375, 1.0, 0.375, 0.5, 0.375, 0.5, 0.375, 1.0, 0.3438, 1.0, 0.3438, 0.5, 0.3438, 0.5, 0.3438, 1.0, 0.3125, 1.0, 0.3125, 0.5, 0.3125, 0.5, 0.3125, 1.0, 0.2812, 1.0, 0.2812, 0.5, 0.2812, 0.5, 0.2812, 1.0, 0.25, 1.0, 0.25, 0.5, 0.25, 0.5, 0.25, 1.0, 0.2188, 1.0, 0.2188, 0.5, 0.2188, 0.5, 0.2188, 1.0, 0.1875, 1.0, 0.1875, 0.5, 0.1875, 0.5, 0.1875, 1.0, 0.1562, 1.0, 0.1562, 0.5, 0.1562, 0.5, 0.1562, 1.0, 0.125, 1.0, 0.125, 0.5, 0.125, 0.5, 0.125, 1.0, 0.09375, 1.0, 0.09375, 0.5, 0.09375, 0.5, 0.09375, 1.0, 0.0625, 1.0, 0.0625, 0.5, 0.2968, 0.4854, 0.25, 0.49, 0.2032, 0.4854, 0.1582, 0.4717, 0.1167, 0.4496, 0.08029, 0.4197, 0.05045, 0.3833, 0.02827, 0.3418, 0.01461, 0.2968, 0.01, 0.25, 0.01461, 0.2032, 0.02827, 0.1582, 0.05045, 0.1167, 0.08029, 0.08029, 0.1167, 0.05045, 0.1582, 0.02827, 0.2032, 0.01461, 0.25, 0.01, 0.2968, 0.01461, 0.3418, 0.02827, 0.3833, 0.05045, 0.4197, 0.08029, 0.4496, 0.1167, 0.4717, 0.1582, 0.4854, 0.2032, 0.49, 0.25, 0.4854, 0.2968, 0.4717, 0.3418, 0.4496, 0.3833, 0.4197, 0.4197, 0.3833, 0.4496, 0.3418, 0.4717, 0.0625, 0.5, 0.0625, 1.0, 0.03125, 1.0, 0.03125, 0.5, 0.03125, 0.5, 0.03125, 1.0, 0.0, 1.0, 0.0, 0.5, 0.75, 0.49, 0.7968, 0.4854, 0.8418, 0.4717, 0.8833, 0.4496, 0.9197, 0.4197, 0.9496, 0.3833, 0.9717, 0.3418, 0.9854, 0.2968, 0.99, 0.25, 0.9854, 0.2032, 0.9717, 0.1582, 0.9496, 0.1167, 0.9197, 0.08029, 0.8833, 0.05045, 0.8418, 0.02827, 0.7968, 0.01461, 0.75, 0.01, 0.7032, 0.01461, 0.6582, 0.02827, 0.6167, 0.05045, 0.5803, 0.08029, 0.5504, 0.1167, 0.5283, 0.1582, 0.5146, 0.2032, 0.51, 0.25, 0.5146, 0.2968, 0.5283, 0.3418, 0.5504, 0.3833, 0.5803, 0.4197, 0.6167, 0.4496, 0.6582, 0.4717, 0.7032, 0.4854])
me_cylinder_005.materials.append(mat_material_004)
me_cylinder_005.update()
me_cube_005 = bpy.data.meshes.new('Cube.005')
me_cube_005.from_pydata([(-1.0, -1.0, -1.0), (-1.0, -1.0, 1.0), (-1.0, 1.0, -1.0), (-1.0, 1.0, 1.0), (1.0, -1.0, -1.0), (1.0, -1.0, 1.0), (1.0, 1.0, -1.0), (1.0, 1.0, 1.0)], [], [(0, 1, 3, 2), (2, 3, 7, 6), (6, 7, 5, 4), (4, 5, 1, 0), (2, 6, 4, 0), (7, 3, 1, 5)])
_uv = me_cube_005.uv_layers.new(name='UVMap')
_uv.uv.foreach_set('vector', [0.375, 0.0, 0.625, 0.0, 0.625, 0.25, 0.375, 0.25, 0.375, 0.25, 0.625, 0.25, 0.625, 0.5, 0.375, 0.5, 0.375, 0.5, 0.625, 0.5, 0.625, 0.75, 0.375, 0.75, 0.375, 0.75, 0.625, 0.75, 0.625, 1.0, 0.375, 1.0, 0.125, 0.5, 0.375, 0.5, 0.375, 0.75, 0.125, 0.75, 0.625, 0.5, 0.875, 0.5, 0.875, 0.75, 0.625, 0.75])
me_cube_005.update()
me_cube_006 = bpy.data.meshes.new('Cube.006')
me_cube_006.from_pydata([(-1.0, -1.0, -1.0), (-1.0, -1.0, 1.0), (-1.0, 1.0, -1.0), (-1.0, 1.0, 1.0), (1.0, -1.0, -1.0), (1.0, -1.0, 1.0), (1.0, 1.0, -1.0), (1.0, 1.0, 1.0)], [], [(0, 1, 3, 2), (2, 3, 7, 6), (6, 7, 5, 4), (4, 5, 1, 0), (2, 6, 4, 0), (7, 3, 1, 5)])
_uv = me_cube_006.uv_layers.new(name='UVMap')
_uv.uv.foreach_set('vector', [0.375, 0.0, 0.625, 0.0, 0.625, 0.25, 0.375, 0.25, 0.375, 0.25, 0.625, 0.25, 0.625, 0.5, 0.375, 0.5, 0.375, 0.5, 0.625, 0.5, 0.625, 0.75, 0.375, 0.75, 0.375, 0.75, 0.625, 0.75, 0.625, 1.0, 0.375, 1.0, 0.125, 0.5, 0.375, 0.5, 0.375, 0.75, 0.125, 0.75, 0.625, 0.5, 0.875, 0.5, 0.875, 0.75, 0.625, 0.75])
me_cube_006.update()
me_cube_007 = bpy.data.meshes.new('Cube.007')
me_cube_007.from_pydata([(-1.0, -1.0, -1.0), (-1.0, -1.0, 1.0), (-1.0, 1.0, -1.0), (-1.0, 1.0, 1.0), (1.0, -1.0, -1.0), (1.0, -1.0, 1.0), (1.0, 1.0, -1.0), (1.0, 1.0, 1.0)], [], [(0, 1, 3, 2), (2, 3, 7, 6), (6, 7, 5, 4), (4, 5, 1, 0), (2, 6, 4, 0), (7, 3, 1, 5)])
_uv = me_cube_007.uv_layers.new(name='UVMap')
_uv.uv.foreach_set('vector', [0.375, 0.0, 0.625, 0.0, 0.625, 0.25, 0.375, 0.25, 0.375, 0.25, 0.625, 0.25, 0.625, 0.5, 0.375, 0.5, 0.375, 0.5, 0.625, 0.5, 0.625, 0.75, 0.375, 0.75, 0.375, 0.75, 0.625, 0.75, 0.625, 1.0, 0.375, 1.0, 0.125, 0.5, 0.375, 0.5, 0.375, 0.75, 0.125, 0.75, 0.625, 0.5, 0.875, 0.5, 0.875, 0.75, 0.625, 0.75])
me_cube_007.materials.append(mat_material_008)
me_cube_007.update()
me_plane_006 = bpy.data.meshes.new('Plane.006')
me_plane_006.from_pydata([(-1.0, -1.0, 0.0), (1.0, -1.0, 0.0), (-1.0, 1.0, 0.0), (1.0, 1.0, 0.0)], [], [(0, 1, 3, 2)])
_uv = me_plane_006.uv_layers.new(name='UVMap')
_uv.uv.foreach_set('vector', [0.0, 0.0, 1.0, 0.0, 1.0, 1.0, 0.0, 1.0])
me_plane_006.materials.append(mat_material_003)
me_plane_006.update()
me_plane_007 = bpy.data.meshes.new('Plane.007')
me_plane_007.from_pydata([(-1.0, -1.0, 0.0), (1.0, -1.0, 0.0), (-1.0, 1.0, 0.0), (1.0, 1.0, 0.0)], [], [(0, 1, 3, 2)])
_uv = me_plane_007.uv_layers.new(name='UVMap')
_uv.uv.foreach_set('vector', [0.0, 0.0, 1.0, 0.0, 1.0, 1.0, 0.0, 1.0])
me_plane_007.materials.append(mat_material_003)
me_plane_007.update()
me_plane_008 = bpy.data.meshes.new('Plane.008')
me_plane_008.from_pydata([(-1.0, -1.0, 0.0), (1.0, -1.0, 0.0), (-1.0, 1.0, 0.0), (1.0, 1.0, 0.0)], [], [(0, 1, 3, 2)])
_uv = me_plane_008.uv_layers.new(name='UVMap')
_uv.uv.foreach_set('vector', [0.0, 0.0, 1.0, 0.0, 1.0, 1.0, 0.0, 1.0])
me_plane_008.materials.append(mat_material_003)
me_plane_008.update()
me_plane_009 = bpy.data.meshes.new('Plane.009')
me_plane_009.from_pydata([(-1.0, -1.0, 0.0), (1.0, -1.0, 0.0), (-1.0, 1.0, 0.0), (1.0, 1.0, 0.0)], [], [(0, 1, 3, 2)])
_uv = me_plane_009.uv_layers.new(name='UVMap')
_uv.uv.foreach_set('vector', [0.0, 0.0, 1.0, 0.0, 1.0, 1.0, 0.0, 1.0])
me_plane_009.materials.append(mat_material_003)
me_plane_009.update()
me_plane_010 = bpy.data.meshes.new('Plane.010')
me_plane_010.from_pydata([(-1.0, -1.0, 0.0), (1.0, -1.0, 0.0), (-1.0, 1.0, 0.0), (1.0, 1.0, 0.0)], [], [(0, 1, 3, 2)])
_uv = me_plane_010.uv_layers.new(name='UVMap')
_uv.uv.foreach_set('vector', [0.0, 0.0, 1.0, 0.0, 1.0, 1.0, 0.0, 1.0])
me_plane_010.materials.append(mat_material_003)
me_plane_010.update()
me_plane_011 = bpy.data.meshes.new('Plane.011')
me_plane_011.from_pydata([(-1.0, -1.0, 0.0), (1.0, -1.0, 0.0), (-1.0, 1.0, 0.0), (1.0, 1.0, 0.0)], [], [(0, 1, 3, 2)])
_uv = me_plane_011.uv_layers.new(name='UVMap')
_uv.uv.foreach_set('vector', [0.0, 0.0, 1.0, 0.0, 1.0, 1.0, 0.0, 1.0])
me_plane_011.materials.append(mat_material_003)
me_plane_011.update()
me_plane_012 = bpy.data.meshes.new('Plane.012')
me_plane_012.from_pydata([(-1.0, -1.0, 0.0), (1.0, -1.0, 0.0), (-1.0, 1.0, 0.0), (1.0, 1.0, 0.0)], [], [(0, 1, 3, 2)])
_uv = me_plane_012.uv_layers.new(name='UVMap')
_uv.uv.foreach_set('vector', [0.0, 0.0, 1.0, 0.0, 1.0, 1.0, 0.0, 1.0])
me_plane_012.materials.append(mat_material_003)
me_plane_012.update()
me_cube_008 = bpy.data.meshes.new('Cube.008')
me_cube_008.from_pydata([(-1.0, -1.0, -1.0), (-1.0, -1.0, 1.0), (-1.0, 1.0, -1.0), (-1.0, 1.0, 1.0), (1.0, -1.0, -1.0), (1.0, -1.0, 1.0), (1.0, 1.0, -1.0), (1.0, 1.0, 1.0)], [], [(0, 1, 3, 2), (2, 3, 7, 6), (6, 7, 5, 4), (4, 5, 1, 0), (2, 6, 4, 0), (7, 3, 1, 5)])
_uv = me_cube_008.uv_layers.new(name='UVMap')
_uv.uv.foreach_set('vector', [0.375, 0.0, 0.625, 0.0, 0.625, 0.25, 0.375, 0.25, 0.375, 0.25, 0.625, 0.25, 0.625, 0.5, 0.375, 0.5, 0.375, 0.5, 0.625, 0.5, 0.625, 0.75, 0.375, 0.75, 0.375, 0.75, 0.625, 0.75, 0.625, 1.0, 0.375, 1.0, 0.125, 0.5, 0.375, 0.5, 0.375, 0.75, 0.125, 0.75, 0.625, 0.5, 0.875, 0.5, 0.875, 0.75, 0.625, 0.75])
me_cube_008.materials.append(mat_material_006)
me_cube_008.update()

# ---- objects
ob_light = bpy.data.objects.new('Light', light_light)
ob_camera = bpy.data.objects.new('Camera', cam_camera)
ob_cube_001 = bpy.data.objects.new('Cube.001', me_cube_002)
ob_cube_002 = bpy.data.objects.new('Cube.002', me_cube_003)
ob_light_001 = bpy.data.objects.new('Light.001', light_light_001)
ob_mirror = bpy.data.objects.new('Mirror', me_plane)
ob_light_002 = bpy.data.objects.new('Light.002', light_light_002)
ob_mannequin = bpy.data.objects.new('mannequin', me_cylinder)
ob_mirror_001 = bpy.data.objects.new('Mirror.001', me_plane_001)
ob_mirror_002 = bpy.data.objects.new('Mirror.002', me_plane_002)
ob_mirror_003 = bpy.data.objects.new('Mirror.003', me_plane_003)
ob_mirror_004 = bpy.data.objects.new('Mirror.004', me_plane_004)
ob_mirror_005 = bpy.data.objects.new('Mirror.005', me_plane_005)
ob_light_003 = bpy.data.objects.new('Light.003', light_light_003)
ob_mannequin_001 = bpy.data.objects.new('mannequin.001', me_cylinder_001)
ob_lightend = bpy.data.objects.new('Lightend', me_cube_004)
ob_cylinder = bpy.data.objects.new('Cylinder', me_cylinder_003)
ob_mannequin_002 = bpy.data.objects.new('mannequin.002', me_cylinder_004)
ob_mannequin_003 = bpy.data.objects.new('mannequin.003', me_cylinder_005)
ob_door = bpy.data.objects.new('Door', me_cube_005)
ob_door_001 = bpy.data.objects.new('Door.001', me_cube_006)
ob_door_002 = bpy.data.objects.new('Door.002', me_cube_007)
ob_mirror_006 = bpy.data.objects.new('Mirror.006', me_plane_006)
ob_mirror_007 = bpy.data.objects.new('Mirror.007', me_plane_007)
ob_mirror_008 = bpy.data.objects.new('Mirror.008', me_plane_008)
ob_mirror_009 = bpy.data.objects.new('Mirror.009', me_plane_009)
ob_mirror_010 = bpy.data.objects.new('Mirror.010', me_plane_010)
ob_mirror_011 = bpy.data.objects.new('Mirror.011', me_plane_011)
ob_mirror_012 = bpy.data.objects.new('Mirror.012', me_plane_012)
ob_lightend_001 = bpy.data.objects.new('Lightend.001', me_cube_008)

# ---- transforms, parenting, visibility, modifiers, constraints
ob_light.location = (2.312, 2.016, 8.416)
ob_light.rotation_euler = (0.6503, 0.05522, 1.866)
ob_light.lock_rotations_4d = False
ob_light.empty_display_type = 'ARROWS'
ob_light.color = (0.0, 0.0, 0.0, 0.0)
ob_light.lineart.crease_threshold = 0.0
ob_camera.location = (7.359, -6.926, 4.958)
ob_camera.rotation_euler = (1.109, 0.0, 0.8149)
ob_camera.lock_rotations_4d = False
ob_camera.empty_display_type = 'ARROWS'
ob_camera.color = (0.0, 0.0, 0.0, 0.0)
ob_camera.display_type = 'WIRE'
ob_camera.lineart.crease_threshold = 0.0
ob_cube_001.location = (-1.406, 23.0, 10.0)
ob_cube_001.scale = (10.0, 10.0, 10.0)
_m = ob_cube_001.modifiers.new('Bevel', 'BEVEL')
_m.width = 0.05
_m.width_pct = 0.05
_m.segments = 3
ob_cube_002.location = (0.0, -1.0, 10.0)
ob_cube_002.rotation_euler = (0.0, -0.0, 3.142)
ob_cube_002.scale = (10.0, 10.0, 10.0)
ob_light_001.location = (1.757, 20.83, 13.14)
ob_light_001.rotation_euler = (0.6503, 0.05522, 1.866)
ob_light_001.lock_rotations_4d = False
ob_light_001.empty_display_type = 'ARROWS'
ob_light_001.color = (0.0, 0.0, 0.0, 0.0)
ob_light_001.lineart.crease_threshold = 0.0
ob_mirror.location = (6.642, 14.7, 14.25)
ob_mirror.rotation_euler = (-0.0, -1.571, -1.553)
ob_mirror.scale = (1.0, 0.72, 1.0)
ob_light_002.location = (-3.919, -4.416, 8.787)
ob_light_002.rotation_euler = (0.6503, 0.05522, 1.866)
ob_light_002.lock_rotations_4d = False
ob_light_002.empty_display_type = 'ARROWS'
ob_light_002.color = (0.0, 0.0, 0.0, 0.0)
ob_light_002.lineart.crease_threshold = 0.0
ob_mannequin.location = (4.946, 14.33, 14.16)
ob_mannequin.scale = (0.25, 0.25, 0.9)
ob_mirror_001.location = (6.642, 14.7, 1.0)
ob_mirror_001.rotation_euler = (-0.0, -1.571, 0.0)
ob_mirror_001.scale = (1.0, 0.72, 1.0)
ob_mirror_002.location = (6.642, 31.7, 1.0)
ob_mirror_002.rotation_euler = (-0.0, -1.571, 0.0)
ob_mirror_002.scale = (1.0, 0.72, 1.0)
ob_mirror_003.location = (-0.3584, 31.7, 1.0)
ob_mirror_003.rotation_euler = (-0.0, -1.571, 0.0)
ob_mirror_003.scale = (1.0, 0.72, 1.0)
ob_mirror_004.location = (-0.3584, 23.7, 1.0)
ob_mirror_004.rotation_euler = (0.0, 0.7854, 1.571)
ob_mirror_004.scale = (1.0, 0.72, 1.0)
ob_mirror_005.location = (-0.3584, 23.7, 15.0)
ob_mirror_005.rotation_euler = (0.0, -0.7854, -1.082)
ob_mirror_005.scale = (1.0, 0.72, 1.0)
ob_light_003.location = (2.575, 20.22, 17.12)
ob_light_003.rotation_euler = (0.6503, 0.05522, 1.866)
ob_light_003.lock_rotations_4d = False
ob_light_003.empty_display_type = 'ARROWS'
ob_light_003.color = (0.0, 0.0, 0.0, 0.0)
ob_light_003.lineart.crease_threshold = 0.0
ob_mannequin_001.location = (1.946, 15.33, 0.9)
ob_mannequin_001.scale = (0.25, 0.25, 0.9)
ob_lightend.location = (-10.07, 14.59, 14.21)
ob_cylinder.location = (-0.6649, 23.72, 17.21)
ob_cylinder.scale = (0.3588, 0.3588, 2.459)
ob_mannequin_002.location = (-7.438, 3.538, 0.8718)
ob_mannequin_002.scale = (0.25, 0.25, 0.9)
ob_mannequin_003.location = (-5.053, -3.672, 0.8757)
ob_mannequin_003.scale = (0.25, 0.25, 0.9)
ob_door.location = (-0.4955, 12.69, 2.98)
ob_door.scale = (2.1, 0.23, 3.31)
ob_door_001.location = (-0.4955, 9.266, 2.98)
ob_door_001.scale = (2.1, 0.23, 3.31)
ob_door_002.location = (10.19, 4.266, 3.29)
ob_door_002.rotation_euler = (0.0, -0.0, -1.571)
ob_door_002.scale = (2.1, 0.23, 3.31)
ob_mirror_006.location = (5.767, -9.439, 1.143)
ob_mirror_006.rotation_euler = (-0.0, -1.571, 0.0)
ob_mirror_006.scale = (1.0, 0.72, 1.0)
ob_mirror_007.location = (5.767, -4.439, 1.143)
ob_mirror_007.rotation_euler = (-0.0, -1.571, 0.0)
ob_mirror_007.scale = (1.0, 0.72, 1.0)
ob_mirror_008.location = (-1.809, -4.439, 1.143)
ob_mirror_008.rotation_euler = (-0.0, -1.571, 0.0)
ob_mirror_008.scale = (1.0, 0.72, 1.0)
ob_mirror_009.location = (-1.809, 1.561, 1.143)
ob_mirror_009.rotation_euler = (-0.0, -1.571, 0.0)
ob_mirror_009.scale = (1.0, 0.72, 1.0)
ob_mirror_010.location = (-7.809, 1.561, 1.143)
ob_mirror_010.rotation_euler = (-0.0, -1.571, 0.0)
ob_mirror_010.scale = (1.0, 0.72, 1.0)
ob_mirror_011.location = (-7.809, 6.561, 1.143)
ob_mirror_011.rotation_euler = (-0.0, -1.571, 0.0)
ob_mirror_011.scale = (1.0, 0.72, 1.0)
ob_mirror_012.location = (5.191, 6.561, 1.143)
ob_mirror_012.rotation_euler = (-0.0, -1.571, 0.0)
ob_mirror_012.scale = (1.0, 0.72, 1.0)
ob_lightend_001.location = (4.88, -0.8632, 2.181)
ob_lightend_001.scale = (0.1841, 0.1841, 0.1841)

# ---- collection membership
col_collection.objects.link(ob_light)
col_collection.objects.link(ob_camera)
col_collection.objects.link(ob_cube_001)
col_collection.objects.link(ob_cube_002)
col_collection.objects.link(ob_light_001)
col_collection.objects.link(ob_mirror)
col_collection.objects.link(ob_light_002)
col_collection.objects.link(ob_mannequin)
col_collection.objects.link(ob_mirror_001)
col_collection.objects.link(ob_mirror_002)
col_collection.objects.link(ob_mirror_003)
col_collection.objects.link(ob_mirror_004)
col_collection.objects.link(ob_mirror_005)
col_collection.objects.link(ob_light_003)
col_collection.objects.link(ob_mannequin_001)
col_collection.objects.link(ob_lightend)
col_collection.objects.link(ob_cylinder)
col_collection.objects.link(ob_mannequin_002)
col_collection.objects.link(ob_mannequin_003)
col_collection.objects.link(ob_door)
col_collection.objects.link(ob_door_001)
col_collection.objects.link(ob_door_002)
col_collection.objects.link(ob_mirror_006)
col_collection.objects.link(ob_mirror_007)
col_collection.objects.link(ob_mirror_008)
col_collection.objects.link(ob_mirror_009)
col_collection.objects.link(ob_mirror_010)
col_collection.objects.link(ob_mirror_011)
col_collection.objects.link(ob_mirror_012)
col_collection.objects.link(ob_lightend_001)

# ---- scene / render settings (as saved in the file)
scene.camera = ob_camera
scene.frame_start = 1; scene.frame_end = 250; scene.frame_set(1)
scene.render.engine = 'BLENDER_EEVEE_NEXT'
scene.render.fps = 25
bpy.context.view_layer.update()
